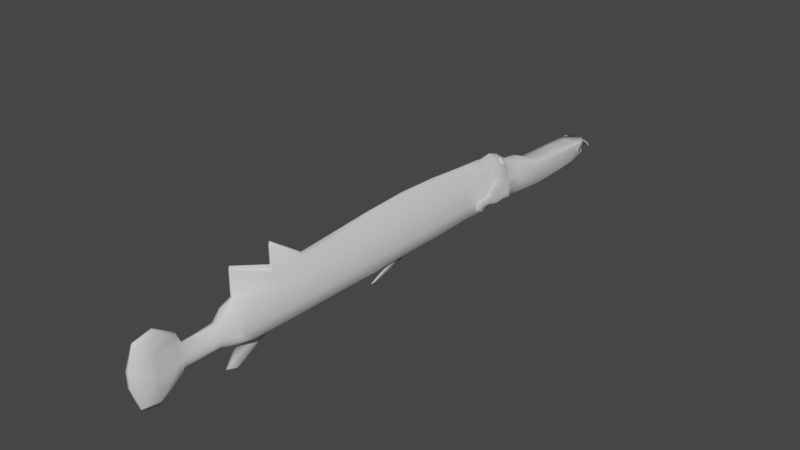 # Source: AtlanticTrumpetFish.blend  (saved by Blender 2.90.8; exported with 4.5.12 LTS)
import bpy
from mathutils import Matrix  # noqa: F401  (used for matrix-valued properties, if any)

bpy.ops.wm.read_factory_settings(use_empty=True)
scene = bpy.context.scene
scene.name = 'Scene'

# ---- collections
col_collection = bpy.data.collections.new('Collection'); scene.collection.children.link(col_collection)

# ---- materials (node trees are filled in below, after node groups)
mat_trumpetbody = bpy.data.materials.new('TrumpetBody')
mat_trumpetbody.alpha_threshold = 0.0
mat_trumpetbody.use_transparent_shadow = False
mat_trumpetbody.line_color = (0.0, 0.0, 0.0, 1.0)
mat_trumpeteye = bpy.data.materials.new('TrumpetEye')
mat_trumpeteye.use_transparent_shadow = False
mat_trumpettail = bpy.data.materials.new('TrumpetTail')
mat_trumpettail.use_transparent_shadow = False

# ---- material node trees
mat_trumpetbody.use_nodes = True; mat_trumpetbody.node_tree.nodes.clear()
_N = mat_trumpetbody.node_tree.nodes; _L = mat_trumpetbody.node_tree.links
n0 = _N.new('ShaderNodeOutputMaterial'); n0.name = 'Material Output'; n0.location = (300, 300)
n1 = _N.new('ShaderNodeBsdfPrincipled'); n1.name = 'Principled BSDF'; n1.location = (10, 300)
n1.distribution = 'GGX'
n1.subsurface_method = 'BURLEY'
n1.inputs[2].default_value = 0.4
n1.inputs[3].default_value = 1.45
n1.inputs[27].default_value = (0.0, 0.0, 0.0, 1.0)
n1.inputs[28].default_value = 1.0
_L.new(n1.outputs[0], n0.inputs[0])
n0.is_active_output = True
mat_trumpeteye.use_nodes = True; mat_trumpeteye.node_tree.nodes.clear()
_N = mat_trumpeteye.node_tree.nodes; _L = mat_trumpeteye.node_tree.links
n0 = _N.new('ShaderNodeBsdfPrincipled'); n0.name = 'Principled BSDF'; n0.location = (10, 300)
n0.distribution = 'GGX'
n0.subsurface_method = 'BURLEY'
n0.inputs[3].default_value = 1.45
n0.inputs[27].default_value = (0.0, 0.0, 0.0, 1.0)
n0.inputs[28].default_value = 1.0
n1 = _N.new('ShaderNodeOutputMaterial'); n1.name = 'Material Output'; n1.location = (300, 300)
_L.new(n0.outputs[0], n1.inputs[0])
n1.is_active_output = True
mat_trumpettail.use_nodes = True; mat_trumpettail.node_tree.nodes.clear()
_N = mat_trumpettail.node_tree.nodes; _L = mat_trumpettail.node_tree.links
n0 = _N.new('ShaderNodeBsdfPrincipled'); n0.name = 'Principled BSDF'; n0.location = (10, 300)
n0.distribution = 'GGX'
n0.subsurface_method = 'BURLEY'
n0.inputs[3].default_value = 1.45
n0.inputs[27].default_value = (0.0, 0.0, 0.0, 1.0)
n0.inputs[28].default_value = 1.0
n1 = _N.new('ShaderNodeOutputMaterial'); n1.name = 'Material Output'; n1.location = (300, 300)
_L.new(n0.outputs[0], n1.inputs[0])
n1.is_active_output = True

# ---- world
world_world = bpy.data.worlds.new('World'); scene.world = world_world
world_world.use_nodes = True; world_world.node_tree.nodes.clear()
_N = world_world.node_tree.nodes; _L = world_world.node_tree.links
n0 = _N.new('ShaderNodeOutputWorld'); n0.name = 'World Output'; n0.location = (300, 300)
n1 = _N.new('ShaderNodeBackground'); n1.name = 'Background'; n1.location = (10, 300)
n1.inputs[0].default_value = (0.05088, 0.05088, 0.05088, 1.0)
_L.new(n1.outputs[0], n0.inputs[0])
n0.is_active_output = True
world_world.color = (0.05088, 0.05088, 0.05088)
world_world.use_sun_shadow = False
world_world.sun_shadow_jitter_overblur = 0.0

# ---- meshes
me_cylinder = bpy.data.meshes.new('Cylinder')
me_cylinder.from_pydata([(0.966, -0.293, 0.7001), (3.425, -0.293, 0.7001), (0.966, -5.329, 0.7001), (3.425, -5.329, 0.7001), (3.371, 1.996, 0.7001), (0.9006, -2.811, 0.7001), (1.107, 1.996, 0.7001), (3.381, -2.811, 0.7001), (3.458, 3.718, 0.7001), (1.194, 3.718, 0.7001), (3.24, 3.936, 0.7001), (1.238, 3.936, 0.7001), (3.48, 4.764, 0.7001), (1.173, 4.764, 0.7001), (2.673, -2.811, 0.7001), (2.673, -0.293, 0.7001), (2.673, -5.329, 0.7001), (2.673, 1.996, 0.7001), (2.673, 3.936, 0.7001), (3.523, 6.268, 0.7001), (1.718, 6.268, 0.4894), (2.673, 6.268, 0.7001), (1.358, 5.516, 0.7001), (3.414, 5.516, 0.7001), (3.698, 9.262, 0.7001), (2.306, 9.262, 0.7001), (2.673, 9.262, 0.7001), (2.673, 7.388, 0.7001), (1.858, 7.388, 0.5179), (3.523, 7.388, 0.7001), (2.622, 14.31, 0.7001), (2.673, 14.31, 0.7001), (2.673, 12.04, 0.7001), (2.464, 12.04, 0.7001), (3.626, 12.04, 0.7001), (2.673, 13.17, 0.7001), (3.572, 13.17, 0.7001), (2.543, 13.17, 0.7001), (1.17, -9.997, 0.7001), (3.335, -9.997, 0.7001), (2.673, -9.997, 0.7001), (1.206, -11.92, 0.7001), (3.319, -11.92, 0.7001), (2.673, -11.92, 0.7001), (1.372, -14.32, 0.7001), (3.246, -14.32, 0.7001), (2.673, -14.32, 0.7001), (2.101, -15.34, 0.7001), (2.925, -15.34, 0.7001), (2.673, -15.34, 0.7001), (1.682, -14.83, 0.7001), (2.673, -14.83, 0.7001), (3.127, -14.83, 0.7001), (0.5028, -0.3236, 0.1025), (3.683, -0.3236, 0.2745), (0.5028, -5.593, 0.1025), (3.683, -5.593, 0.2745), (3.613, 2.071, 0.2745), (0.4182, -2.958, 0.1025), (0.6855, 2.071, 0.1025), (3.626, -2.958, 0.2745), (3.725, 3.873, 0.2745), (0.7982, 3.873, 0.2745), (3.444, 4.101, 0.2745), (0.8546, 4.101, 0.2745), (3.754, 4.967, 0.2745), (0.77, 4.967, 0.2745), (3.81, 6.541, 0.2745), (1.475, 6.541, 0.1702), (1.01, 5.754, 0.2745), (3.669, 5.754, 0.2745), (4.035, 9.262, 0.2745), (2.236, 9.262, 0.2745), (1.656, 7.713, 0.2745), (3.81, 7.713, 0.2745), (3.264, 14.96, 0.2745), (2.644, 14.96, 0.2745), (2.711, 14.96, 0.2745), (2.385, 12.04, 0.2745), (3.943, 12.04, 0.4778), (3.873, 13.17, 0.4778), (2.542, 13.17, 0.2745), (0.7663, -10.48, 0.07885), (3.567, -10.48, 0.2745), (1.028, -15.0, 0.07485), (3.452, -15.0, 0.2745), (1.971, -16.06, 0.2745), (3.036, -16.06, 0.2745), (2.711, -16.06, 0.2745), (1.429, -15.53, 0.2745), (3.298, -15.53, 0.2745), (0.2314, -0.3236, 0.0), (3.849, -0.3236, 0.0), (0.2314, -5.593, 0.0), (3.849, -5.593, 0.0), (3.769, 2.071, 0.0), (0.1352, -2.958, 0.0), (0.4392, 2.071, 0.0), (3.785, -2.958, 0.0), (3.897, 3.873, 0.0), (0.5675, 3.873, 0.0), (3.577, 4.101, 0.0), (0.6316, 4.101, 0.0), (3.93, 4.967, 0.0), (0.5354, 4.967, 0.0), (3.994, 6.541, 0.0), (1.337, 6.541, 0.0), (0.808, 5.754, 0.0), (3.833, 5.754, 0.0), (4.25, 9.262, 0.0), (2.203, 9.262, 0.0), (1.543, 7.713, 0.0), (3.994, 7.713, 0.0), (3.469, 14.96, 0.0), (2.644, 14.96, 0.0), (2.743, 14.96, 0.0), (2.38, 12.04, 0.0), (4.145, 12.04, 0.0), (4.066, 13.17, 0.0), (2.551, 13.17, 0.0), (0.5312, -10.48, 0.0), (3.717, -10.48, 0.0), (1.289, -12.49, 0.7001), (1.028, -15.0, 0.0), (3.586, -15.0, 0.0), (1.902, -16.06, 0.0), (3.114, -16.06, 0.0), (2.799, -18.36, 0.1246), (1.285, -15.53, 0.0), (3.411, -15.53, 0.0), (2.673, 13.85, 0.7001), (3.418, 13.85, 0.7001), (2.582, 13.85, 0.7001), (3.674, 13.85, 0.4778), (2.593, 13.85, 0.2745), (3.839, 13.85, 0.0), (2.609, 13.85, 0.0), (3.264, 14.96, 0.0), (2.979, 13.85, 0.7001), (2.923, 14.96, 0.2745), (2.955, 14.96, 0.0), (3.011, 14.31, 0.0), (2.923, 14.63, 0.492), (2.931, 14.63, 0.0), (3.29, 14.58, 0.5203), (3.29, 14.58, 0.0), (3.36, 4.35, 0.7001), (1.205, 4.35, 0.7001), (2.394, 3.936, 0.7001), (1.923, 4.764, 0.7001), (3.098, 6.268, 0.7001), (2.438, 6.268, 0.5948), (1.265, 5.14, 0.7001), (3.469, 5.892, 0.7001), (1.538, 5.892, 0.5948), (3.447, 5.14, 0.7001), (2.016, 5.516, 0.7001), (1.969, 5.14, 0.7001), (2.28, 5.892, 0.6475), (2.174, 4.35, 0.7001), (2.926, 4.139, 0.8462), (3.1, 4.139, 0.8462), (3.017, 4.849, 0.8462), (3.324, 4.849, 0.8462), (3.233, 4.534, 0.8462), (2.497, 4.218, 0.8462), (2.751, 4.139, 0.8462), (2.138, 4.849, 0.8462), (2.71, 4.849, 0.8462), (2.71, 4.534, 0.8462), (3.034, 5.995, 0.8462), (3.358, 5.995, 0.8462), (2.531, 5.995, 0.7659), (2.71, 5.995, 0.8462), (2.71, 5.709, 0.8462), (3.316, 5.709, 0.8462), (2.71, 5.136, 0.8462), (2.71, 5.422, 0.8462), (3.299, 5.136, 0.8462), (3.275, 5.422, 0.8462), (2.992, 5.422, 0.8462), (2.209, 5.422, 0.8462), (2.174, 5.136, 0.8462), (3.005, 5.136, 0.8462), (3.013, 5.709, 0.8462), (2.41, 5.709, 0.806), (2.33, 4.534, 0.8462), (2.971, 4.534, 0.8462), (2.685, 4.016, 0.7732), (3.081, 6.191, 0.7732), (3.406, 5.139, 0.7732), (3.437, 4.788, 0.7732), (2.425, 4.016, 0.7732), (2.22, 4.402, 0.7732), (3.477, 6.191, 0.7732), (1.985, 4.788, 0.7732), (2.028, 5.139, 0.7732), (3.414, 2.922, 0.7001), (3.426, 5.84, 0.7732), (3.376, 5.49, 0.7732), (3.325, 4.402, 0.7732), (3.213, 4.016, 0.7732), (2.465, 6.191, 0.6803), (2.685, 6.191, 0.7732), (2.071, 5.49, 0.7732), (2.318, 5.84, 0.7267), (3.469, 14.4, 0.4778), (3.726, 14.4, 0.0), (2.979, 14.31, 0.7001), (3.1, 14.14, 0.7001), (3.168, 14.15, 0.7001), (3.22, 14.2, 0.7001), (3.072, 14.18, 0.0), (3.04, 14.18, 0.7001), (3.133, 14.14, 0.0), (3.2, 14.15, 0.0), (3.253, 14.2, 0.0), (3.264, 14.31, 0.0), (3.264, 14.31, 0.7001), (2.639, 14.31, 0.7001), (2.656, 14.31, 0.7001), (2.666, 14.96, 0.2745), (2.689, 14.96, 0.2745), (2.629, 14.53, 0.5583), (2.637, 14.74, 0.4164), (2.698, 14.74, 0.4164), (2.686, 14.53, 0.5583), (2.681, 14.66, 0.4733), (2.644, 14.61, 0.5014), (2.679, 14.61, 0.5014), (2.646, 14.66, 0.4733), (2.632, 14.6, 0.511), (2.634, 14.67, 0.4637), (2.694, 14.67, 0.4637), (2.69, 14.6, 0.511), (2.671, 14.6, 0.511), (2.674, 14.67, 0.4637), (2.651, 14.6, 0.511), (2.654, 14.67, 0.4637), (2.656, 14.61, 0.5014), (2.658, 14.66, 0.4733), (2.667, 14.61, 0.5014), (2.669, 14.66, 0.4733), (2.733, 14.66, 0.8086), (2.745, 14.66, 0.8086), (2.719, 14.61, 0.8367), (2.731, 14.61, 0.8367), (2.757, 14.66, 0.8086), (2.743, 14.61, 0.8367), (2.754, 14.61, 0.8367), (2.721, 14.66, 0.8086), (2.658, 14.66, 0.6409), (2.646, 14.66, 0.6409), (2.656, 14.61, 0.6691), (2.667, 14.61, 0.6691), (2.644, 14.61, 0.6691), (2.679, 14.61, 0.6691), (2.681, 14.66, 0.6409), (2.669, 14.66, 0.6409), (2.871, 14.66, 0.9886), (2.882, 14.66, 0.9886), (2.857, 14.61, 1.017), (2.869, 14.61, 1.017), (2.894, 14.66, 0.9886), (2.88, 14.61, 1.017), (2.892, 14.61, 1.017), (2.859, 14.66, 0.9886), (2.673, 3.718, 0.7001), (2.685, 3.798, 0.7732), (2.751, 3.963, 0.8462), (2.926, 3.963, 0.8462), (3.213, 3.798, 0.7732), (3.1, 3.963, 0.8462), (1.151, 2.922, 0.7001), (2.673, 2.922, 0.7001), (3.669, 2.922, 0.2745), (0.7418, 2.922, 0.1025), (3.833, 2.922, 0.0), (0.5033, 2.922, 0.0), (2.957, 2.922, 0.7001), (3.24, 2.922, 0.7001), (2.685, 3.003, 0.7732), (2.751, 3.321, 0.8462), (2.949, 3.003, 0.7732), (2.926, 3.321, 0.8462), (3.213, 3.003, 0.7732), (3.1, 3.321, 0.8462), (2.751, 3.461, 0.8462), (2.926, 3.461, 0.8462), (2.673, 3.461, 0.7001), (3.213, 3.461, 0.7732), (3.1, 3.461, 0.8462), (2.685, 3.461, 0.7732), (3.458, 3.461, 0.7001), (2.799, -18.1, 0.1246), (3.15, -18.1, 0.1246), (1.921, -18.1, 0.1246), (3.239, -18.1, 0.0), (1.841, -18.1, 0.0), (3.5, -18.36, 0.1246), (1.362, -18.36, 0.1246), (1.921, -18.36, 0.1246), (3.655, -18.36, 0.0), (1.223, -18.36, 0.0), (2.799, -21.01, 0.1246), (3.983, -20.6, 0.1246), (0.8759, -20.6, 0.1246), (2.799, -21.01, 0.0), (4.208, -20.6, 0.0), (0.6737, -20.6, 0.0), (1.921, -21.01, 0.1246), (1.921, -21.01, 0.0), (2.977, -19.55, 0.1246), (0.6861, -19.55, 0.1246), (4.194, -19.55, 0.1246), (0.4577, -19.55, 0.0), (4.448, -19.55, 0.0), (1.698, -19.55, 0.1246), (-0.6399, -12.49, 0.07885), (-0.4258, -15.0, 0.07485), (-0.8686, -12.49, 0.0), (-0.625, -15.0, 0.0), (2.673, -12.49, 0.7001), (3.283, -12.49, 0.7001), (0.8134, -12.49, 0.07885), (3.546, -12.49, 0.2745), (3.64, -12.49, 0.0), (0.3652, -12.49, 0.0), (3.519, -15.0, 0.09209), (3.475, -13.75, 0.2745), (3.544, -13.75, 0.09209), (4.198, -13.75, 0.0), (3.693, -12.49, 0.0), (4.901, -15.0, 0.0), (4.834, -15.0, 0.03463), (4.129, -13.75, 0.09209), (4.612, -15.68, 0.0), (3.836, -13.75, 0.09209), (4.176, -15.0, 0.06336), (3.403, -4.07, 0.7001), (3.654, -4.275, 0.2745), (3.554, -5.461, 0.4873), (3.504, -2.885, 0.4873), (3.529, -4.173, 0.4873), (3.883, -6.323, 0.7996), (3.877, -6.081, 0.7996), (3.855, -6.067, 0.8387), (3.859, -6.304, 0.8387), (1.242, 6.148, 0.1702), (1.073, 6.148, 0.0), (1.383, 6.01, 0.4499), (1.401, 5.9, 0.3616), (1.318, 6.004, 0.4587), (1.341, 5.807, 0.5768), (1.369, 5.749, 0.4663), (1.283, 5.837, 0.5627), (1.17, 5.637, 0.5426), (1.233, 5.612, 0.4342), (1.144, 5.697, 0.5313), (1.097, 5.602, 0.2925), (0.962, 5.792, 0.1854), (1.065, 5.733, 0.151), (0.975, 5.827, 0.2479), (1.077, 5.996, 0.1332), (1.158, 5.889, 0.1094), (1.067, 5.993, 0.1988), (1.266, 6.091, 0.2513), (1.305, 5.941, 0.1954), (1.222, 6.072, 0.2961), (1.318, 5.97, 0.4279), (1.287, 5.819, 0.5245), (1.158, 5.691, 0.4945), (1.031, 5.684, 0.362), (1.007, 5.802, 0.2245), (1.088, 5.959, 0.189), (1.229, 6.023, 0.2755), (1.256, 5.972, 0.4292), (1.179, 6.022, 0.2984), (1.056, 5.963, 0.222), (1.006, 5.725, 0.3716), (1.117, 5.73, 0.4867), (1.228, 5.841, 0.5126), (1.424, 5.962, 0.4066), (1.382, 5.764, 0.5355), (1.186, 5.598, 0.4867), (1.118, 5.948, 0.08844), (1.305, 6.031, 0.2031), (1.442, 5.901, 0.3618), (1.404, 5.724, 0.4824), (1.254, 5.565, 0.447), (1.104, 5.546, 0.269), (1.055, 5.71, 0.1093), (1.16, 5.888, 0.06937), (1.33, 5.953, 0.1707), (1.03, 5.626, 0.3924), (1.005, 5.692, 0.3907), (1.048, 5.618, 0.3225), (1.005, 5.761, 0.1323), (1.429, 5.891, 0.353), (1.382, 5.915, 0.53), (1.394, 5.728, 0.4655), (1.401, 5.833, 0.4282), (1.311, 5.99, 0.4483), (1.278, 5.834, 0.5464), (1.317, 5.926, 0.5243), (1.348, 6.013, 0.4591), (1.309, 5.825, 0.5749), (1.264, 5.708, 0.5789), (1.249, 5.579, 0.4304), (1.308, 5.671, 0.4672), (1.147, 5.702, 0.5159), (1.221, 5.755, 0.5638), (1.154, 5.67, 0.5424), (1.104, 5.563, 0.2745), (1.158, 5.588, 0.3707), (1.016, 5.696, 0.3813), (1.067, 5.676, 0.4695), (1.067, 5.71, 0.1247), (1.065, 5.655, 0.2146), (0.9613, 5.812, 0.218), (1.003, 5.898, 0.1375), (1.167, 5.878, 0.08167), (1.099, 5.818, 0.1151), (1.075, 5.979, 0.204), (1.007, 5.912, 0.2035), (1.068, 5.999, 0.1692), (1.171, 6.063, 0.1749), (1.325, 5.934, 0.1742), (1.231, 5.928, 0.1376), (1.22, 6.051, 0.2944), (1.144, 6.049, 0.2332), (1.24, 6.089, 0.2781), (1.34, 6.071, 0.35), (1.365, 5.934, 0.2769), (1.283, 6.055, 0.377), (1.362, 5.931, 0.3913), (1.33, 5.783, 0.4909), (1.2, 5.652, 0.4604), (1.07, 5.645, 0.3254), (1.04, 5.768, 0.1879), (1.128, 5.92, 0.1487), (1.27, 5.977, 0.2335), (1.285, 6.011, 0.3509), (1.158, 6.005, 0.2192), (1.033, 5.886, 0.1928), (1.002, 5.734, 0.2876), (1.088, 5.671, 0.4354), (1.229, 5.745, 0.525), (1.317, 5.9, 0.4888), (1.228, 6.01, 0.3632), (1.117, 6.005, 0.2487), (1.006, 5.899, 0.2233), (0.9786, 5.766, 0.3058), (1.056, 5.712, 0.4357), (1.179, 5.777, 0.5137), (1.256, 5.912, 0.4822), (1.198, 6.026, 0.2908), (1.067, 5.964, 0.2098), (1.251, 5.834, 0.5206), (1.281, 5.974, 0.4312), (1.014, 5.709, 0.3699), (1.132, 5.715, 0.4928), (0.9885, 5.822, 0.2468), (1.408, 5.992, 0.431), (1.364, 5.786, 0.5613), (1.167, 5.612, 0.5152), (0.9797, 5.774, 0.1572), (1.095, 5.977, 0.1069), (1.287, 6.069, 0.2259), (1.381, 6.015, 0.3036), (1.211, 6.007, 0.1281), (1.044, 5.857, 0.09157), (1.301, 5.666, 0.5352), (1.424, 5.871, 0.4884), (1.437, 5.929, 0.3819), (1.398, 5.74, 0.5084), (1.258, 5.588, 0.4906), (1.032, 5.759, 0.0962), (1.141, 5.916, 0.07371), (1.321, 5.988, 0.1829), (1.4, 5.943, 0.2646), (1.245, 5.935, 0.1032), (1.092, 5.806, 0.07347), (1.066, 5.609, 0.1828), (1.171, 5.533, 0.3597), (1.335, 5.633, 0.4843), (1.441, 5.822, 0.4384), (1.005, 5.665, 0.3914), (1.101, 5.611, 0.4831), (0.9698, 5.699, 0.2741), (0.9721, 5.746, 0.3097), (1.007, 5.678, 0.2235), (1.045, 5.612, 0.3593), (1.099, 5.596, 0.4455), (1.095, 5.594, 0.404), (0.9889, 5.683, 0.2452), (0.9631, 5.726, 0.2957), (1.073, 5.647, 0.478), (1.437, 5.843, 0.4618), (1.329, 5.647, 0.5134), (1.07, 5.833, 0.07404), (1.231, 5.968, 0.1111), (1.395, 5.976, 0.2809), (1.407, 5.896, 0.5135), (1.281, 5.685, 0.5613), (1.02, 5.88, 0.111), (1.191, 6.043, 0.1485), (1.364, 6.051, 0.3276), (0.9861, 5.755, 0.3014), (1.198, 5.765, 0.5214), (1.25, 6.014, 0.3604), (1.016, 5.897, 0.2133), (1.067, 5.696, 0.4381), (1.28, 5.909, 0.4877), (1.132, 6.008, 0.238), (1.362, 5.864, 0.4544), (1.272, 5.708, 0.4916), (1.128, 5.631, 0.4002), (1.04, 5.695, 0.25), (1.072, 5.85, 0.1536), (1.199, 5.961, 0.1773), (1.328, 5.968, 0.3112), (1.309, 6.07, 0.3681), (1.277, 6.036, 0.3708), (1.39, 5.927, 0.2619), (1.154, 6.062, 0.2079), (1.147, 6.03, 0.2359), (1.246, 5.92, 0.1121), (0.9996, 5.909, 0.1734), (1.018, 5.904, 0.2082), (1.104, 5.802, 0.08735), (0.9858, 5.747, 0.3059), (1.069, 5.622, 0.1919), (1.074, 5.682, 0.4561), (1.169, 5.55, 0.3591), (1.239, 5.735, 0.5767), (1.219, 5.758, 0.5471), (1.329, 5.643, 0.4664), (1.347, 5.925, 0.5321), (1.31, 5.917, 0.5101), (1.429, 5.818, 0.4246)], [(326, 332)], [(274, 197, 8, 267), (15, 1, 4, 17), (15, 0, 5, 14), (14, 5, 2, 16), (189, 170, 171, 194), (191, 163, 164, 200), (7, 14, 16, 3, 339), (1, 15, 14, 7), (9, 267, 18, 148, 11), (0, 15, 17, 6), (273, 274, 267, 9), (199, 179, 178, 190), (188, 166, 165, 192), (201, 271, 8, 10), (203, 173, 170, 189), (28, 27, 26, 25), (27, 29, 24, 26), (21, 150, 19, 29, 27), (20, 151, 21, 27, 28), (132, 130, 31, 220, 219, 30), (31, 130, 138, 208), (26, 24, 34, 32), (25, 26, 32, 33), (32, 34, 36, 35), (33, 32, 35, 37), (16, 2, 38, 40), (3, 16, 40, 39), (40, 38, 41, 43), (39, 40, 43, 42), (322, 122, 44, 46), (323, 322, 46, 45), (51, 50, 47, 49), (52, 51, 49, 48), (45, 46, 51, 52), (46, 44, 50, 51), (122, 324, 84, 44), (273, 276, 59, 6), (12, 65, 70, 23, 155), (323, 325, 42), (8, 61, 63, 10), (0, 53, 58, 5), (33, 78, 72, 25), (49, 88, 87, 48), (11, 64, 62, 9), (2, 55, 82, 38), (131, 133, 206, 75, 144, 218), (47, 86, 88, 49), (1, 54, 57, 4), (50, 89, 86, 47), (10, 63, 65, 12, 146), (39, 83, 56, 341, 3), (37, 81, 78, 33), (13, 66, 64, 11, 147), (28, 73, 68, 20), (197, 275, 61, 8), (24, 71, 79, 34), (52, 90, 85, 45), (29, 74, 71, 24), (44, 84, 89, 50), (38, 82, 324, 41), (5, 58, 55, 2), (25, 72, 73, 28), (340, 344, 347, 343), (22, 69, 66, 13, 152), (48, 87, 90, 52), (19, 67, 74, 29), (42, 325, 83, 39), (23, 70, 67, 19, 153), (34, 79, 80, 36), (6, 59, 53, 0), (132, 134, 81, 37), (7, 342, 60, 54, 1), (20, 68, 348, 154), (77, 139, 140, 115), (66, 104, 102, 64), (84, 123, 128, 89), (71, 109, 117, 79), (69, 107, 104, 66), (87, 126, 129, 90), (79, 117, 118, 80), (70, 108, 105, 67), (53, 91, 96, 58), (134, 136, 119, 81), (348, 349, 107, 69), (54, 92, 95, 57), (55, 93, 120, 82), (65, 103, 108, 70), (275, 277, 99, 61), (83, 121, 94, 56), (73, 111, 106, 68), (58, 96, 93, 55), (324, 319, 84), (74, 112, 109, 71), (56, 94, 98, 60, 340), (325, 332, 121, 83), (72, 110, 111, 73), (59, 97, 91, 53), (84, 319, 321, 123), (67, 105, 112, 74), (60, 98, 92, 54), (75, 113, 137), (276, 278, 97, 59), (87, 295, 297, 126), (77, 115, 114, 76, 221, 222), (61, 99, 101, 63), (88, 294, 295, 87), (78, 116, 110, 72), (64, 102, 100, 62), (89, 128, 125, 86), (206, 207, 113, 75), (63, 101, 103, 65), (90, 129, 124, 328, 85), (81, 119, 116, 78), (80, 118, 135, 133), (76, 114, 136, 134), (30, 223, 231, 232, 224, 76, 134, 132), (36, 80, 133, 131), (138, 130, 35, 36, 131), (37, 35, 130, 132), (31, 208, 142, 139, 77, 225, 233, 234, 226), (75, 137, 145, 144), (208, 141, 143, 142), (143, 140, 139, 142), (145, 217, 218, 144), (190, 178, 163, 191), (13, 149, 157, 152), (152, 157, 156, 22), (193, 186, 167, 195), (192, 165, 186, 193), (196, 182, 181, 204), (194, 171, 175, 198), (195, 167, 182, 196), (160, 270, 272, 161), (198, 175, 179, 199), (22, 156, 158, 154), (154, 158, 151, 20), (205, 185, 172, 202), (11, 148, 159, 147), (147, 159, 149, 13), (200, 164, 161, 201), (202, 172, 173, 203), (204, 181, 185, 205), (187, 164, 163, 162), (186, 169, 168, 167), (185, 174, 173, 172), (184, 175, 171, 170), (183, 178, 179, 180), (182, 176, 177, 181), (167, 168, 176, 182), (162, 163, 178, 183), (168, 162, 183, 176), (176, 183, 180, 177), (180, 179, 175, 184), (177, 180, 184, 174), (174, 184, 170, 173), (181, 177, 174, 185), (165, 166, 169, 186), (160, 161, 164, 187), (166, 160, 187, 169), (169, 187, 162, 168), (156, 204, 205, 158), (151, 202, 203, 21), (146, 200, 201, 10), (158, 205, 202, 151), (153, 198, 199, 23), (166, 269, 270, 160), (149, 195, 196, 157), (19, 194, 198, 153), (157, 196, 204, 156), (148, 192, 193, 159), (159, 193, 195, 149), (155, 190, 191, 12), (21, 203, 189, 150), (188, 268, 269, 166), (18, 188, 192, 148), (23, 199, 190, 155), (12, 191, 200, 146), (150, 189, 194, 19), (133, 135, 207, 206), (138, 131, 218, 211, 210, 209, 213, 208), (208, 213, 212, 141), (213, 209, 214, 212), (209, 210, 215, 214), (210, 211, 216, 215), (211, 218, 217, 216), (234, 229, 241, 235), (231, 228, 230, 232), (237, 239, 228, 231), (31, 226, 234, 235, 237, 231, 223, 30, 219, 220), (224, 232, 238, 236, 233, 225, 77, 222, 221, 76), (235, 241, 239, 237), (238, 240, 242, 236), (236, 242, 227, 233), (232, 230, 240, 238), (252, 250, 243, 251), (233, 227, 229, 234), (243, 259, 260, 244), (254, 248, 246, 253), (253, 246, 245, 255), (256, 249, 248, 254), (257, 247, 249, 256), (258, 244, 247, 257), (255, 245, 250, 252), (251, 243, 244, 258), (240, 251, 258, 242), (228, 255, 252, 230), (242, 258, 257, 227), (227, 257, 256, 229), (229, 256, 254, 241), (239, 253, 255, 228), (241, 254, 253, 239), (230, 252, 251, 240), (262, 264, 265, 263, 260, 259, 266, 261), (247, 263, 265, 249), (250, 266, 259, 243), (248, 264, 262, 246), (246, 262, 261, 245), (245, 261, 266, 250), (249, 265, 264, 248), (244, 260, 263, 247), (292, 281, 282, 287), (291, 286, 285, 290), (287, 282, 284, 288), (161, 272, 271, 201), (18, 267, 268, 188), (62, 100, 278, 276), (57, 95, 277, 275), (4, 57, 275, 197), (9, 62, 276, 273), (6, 17, 274, 273), (17, 4, 197, 274), (283, 284, 282, 281), (285, 286, 284, 283), (280, 285, 283, 279), (279, 283, 281, 274), (290, 285, 280, 293), (289, 274, 281, 292), (288, 284, 286, 291), (270, 288, 291, 272), (267, 289, 292, 268), (271, 290, 293, 8), (269, 287, 288, 270), (272, 291, 290, 271), (268, 292, 287, 269), (295, 299, 302, 297), (298, 303, 300, 296), (125, 298, 296, 86), (86, 296, 294, 88), (312, 304, 305, 314), (313, 306, 310, 317), (294, 127, 299, 295), (296, 300, 301), (304, 307, 308, 305), (306, 309, 311, 310), (315, 309, 306, 313), (314, 305, 308, 316), (310, 304, 312, 317), (301, 127, 294, 296), (317, 312, 127, 301), (311, 307, 304, 310), (299, 314, 316, 302), (303, 315, 313, 300), (300, 313, 317, 301), (127, 312, 314, 299), (82, 120, 320, 318), (324, 327, 321, 319), (82, 318, 324), (318, 320, 327, 324), (336, 333, 334, 338), (45, 85, 329, 325, 323), (41, 324, 122), (42, 43, 322, 323), (43, 41, 122, 322), (338, 334, 335, 337), (85, 328, 330, 329), (329, 330, 332, 325), (335, 331, 332), (334, 333, 331, 335), (337, 335, 332), (330, 337, 332), (328, 338, 337, 330), (124, 336, 338, 328), (341, 56, 340, 343), (3, 341, 343, 339), (339, 343, 342, 7), (347, 344, 345, 346), (342, 346, 345, 60), (60, 345, 344, 340), (343, 347, 346, 342), (68, 106, 349, 348), (348, 69, 22, 154), (540, 400, 354, 401), (539, 403, 355, 404), (538, 406, 353, 399), (537, 408, 357, 409), (536, 410, 358, 411), (535, 412, 356, 407), (534, 413, 359, 414), (533, 415, 395, 416), (532, 417, 361, 418), (531, 462, 362, 490), (530, 421, 364, 422), (529, 423, 365, 424), (528, 425, 363, 420), (527, 427, 367, 428), (526, 429, 368, 430), (525, 431, 366, 426), (524, 398, 351, 433), (523, 402, 352, 434), (522, 405, 350, 432), (521, 435, 369, 442), (520, 441, 375, 443), (519, 440, 374, 444), (518, 439, 373, 445), (517, 438, 372, 446), (516, 437, 371, 447), (515, 436, 370, 448), (514, 450, 377, 456), (377, 450, 378, 451, 362, 452, 379, 453, 380, 454, 381, 455, 376, 449), (513, 455, 381, 458), (512, 453, 379, 460), (511, 451, 378, 457), (510, 449, 376, 459), (509, 454, 380, 461), (508, 452, 362, 462), (507, 463, 382, 469), (506, 468, 386, 470), (505, 467, 385, 471), (504, 465, 384, 472), (503, 464, 383, 473), (502, 474, 387, 480), (501, 479, 393, 481), (500, 478, 392, 482), (499, 476, 389, 485), (498, 475, 388, 486), (497, 416, 395, 487), (496, 490, 362, 419), (495, 466, 397, 491), (356, 488, 465), (394, 492, 493), (493, 494, 384), (493, 492, 494), (492, 396, 494), (465, 493, 384), (465, 488, 493), (488, 394, 493), (492, 495, 491, 396), (394, 489, 495, 492), (489, 360, 466, 495), (489, 496, 419, 360), (394, 487, 496, 489), (487, 395, 490, 496), (488, 497, 487, 394), (356, 412, 497, 488), (412, 358, 416, 497), (474, 498, 486, 387), (382, 473, 498, 474), (473, 383, 475, 498), (475, 499, 485, 388), (383, 472, 499, 475), (472, 384, 476, 499), (477, 500, 482, 391), (397, 471, 500, 477), (471, 385, 478, 500), (478, 501, 481, 392), (385, 470, 501, 478), (470, 386, 479, 501), (479, 502, 480, 393), (386, 469, 502, 479), (469, 382, 474, 502), (463, 503, 473, 382), (350, 399, 503, 463), (399, 353, 464, 503), (464, 504, 472, 383), (353, 407, 504, 464), (407, 356, 465, 504), (466, 505, 471, 397), (360, 420, 505, 466), (420, 363, 467, 505), (467, 506, 470, 385), (363, 426, 506, 467), (426, 366, 468, 506), (468, 507, 469, 386), (366, 432, 507, 468), (432, 350, 463, 507), (460, 379, 452, 508), (372, 460, 508, 445), (445, 508, 462, 373), (458, 381, 454, 509), (370, 458, 509, 447), (447, 509, 461, 371), (456, 377, 449, 510), (375, 456, 510, 442), (442, 510, 459, 369), (462, 362, 451, 511), (373, 462, 511, 444), (444, 511, 457, 374), (461, 380, 453, 512), (371, 461, 512, 446), (446, 512, 460, 372), (459, 376, 455, 513), (369, 459, 513, 448), (448, 513, 458, 370), (457, 378, 450, 514), (374, 457, 514, 443), (443, 514, 456, 375), (435, 515, 448, 369), (351, 401, 515, 435), (401, 354, 436, 515), (436, 516, 447, 370), (354, 409, 516, 436), (409, 357, 437, 516), (437, 517, 446, 371), (357, 414, 517, 437), (414, 359, 438, 517), (438, 518, 445, 372), (359, 418, 518, 438), (418, 361, 439, 518), (439, 519, 444, 373), (361, 422, 519, 439), (422, 364, 440, 519), (440, 520, 443, 374), (364, 428, 520, 440), (428, 367, 441, 520), (441, 521, 442, 375), (367, 433, 521, 441), (433, 351, 435, 521), (431, 522, 432, 366), (368, 434, 522, 431), (434, 352, 405, 522), (429, 523, 434, 368), (375, 442, 523, 429), (442, 369, 402, 523), (427, 524, 433, 367), (393, 480, 524, 427), (480, 387, 398, 524), (425, 525, 426, 363), (365, 430, 525, 425), (430, 368, 431, 525), (423, 526, 430, 365), (374, 443, 526, 423), (443, 375, 429, 526), (421, 527, 428, 364), (392, 481, 527, 421), (481, 393, 427, 527), (419, 528, 420, 360), (362, 424, 528, 419), (424, 365, 425, 528), (462, 529, 424, 362), (373, 444, 529, 462), (444, 374, 423, 529), (417, 530, 422, 361), (391, 482, 530, 417), (482, 392, 421, 530), (415, 531, 490, 395), (372, 445, 531, 415), (445, 373, 462, 531), (413, 532, 418, 359), (390, 483, 532, 413), (483, 391, 417, 532), (410, 533, 416, 358), (371, 446, 533, 410), (446, 372, 415, 533), (408, 534, 414, 357), (389, 484, 534, 408), (484, 390, 413, 534), (406, 535, 407, 353), (355, 411, 535, 406), (411, 358, 412, 535), (403, 536, 411, 355), (370, 447, 536, 403), (447, 371, 410, 536), (400, 537, 409, 354), (388, 485, 537, 400), (485, 389, 408, 537), (405, 538, 399, 350), (352, 404, 538, 405), (404, 355, 406, 538), (402, 539, 404, 352), (369, 448, 539, 402), (448, 370, 403, 539), (398, 540, 401, 351), (387, 486, 540, 398), (486, 388, 400, 540)])
me_cylinder.polygons.foreach_set('use_smooth', [True] * 484)
me_cylinder.polygons.foreach_set('material_index', [0, 0, 0, 0, 0, 0, 0, 0, 0, 0, 0, 0, 0, 0, 0, 0, 0, 0, 0, 0, 0, 0, 0, 0, 0, 0, 0, 0, 0, 0, 0, 0, 0, 0, 0, 0, 0, 0, 0, 0, 0, 0, 0, 0, 0, 0, 0, 0, 0, 0, 0, 0, 0, 0, 0, 0, 0, 0, 0, 0, 0, 0, 0, 0, 0, 0, 0, 0, 0, 0, 0, 0, 0, 0, 0, 0, 0, 0, 0, 0, 0, 0, 0, 0, 0, 0, 0, 0, 0, 0, 0, 0, 0, 0, 0, 0, 0, 0, 0, 0, 0, 0, 0, 0, 0, 0, 0, 0, 0, 0, 0, 0, 0, 0, 0, 0, 0, 0, 0, 0, 0, 0, 0, 0, 0, 0, 0, 0, 0, 0, 0, 0, 0, 0, 0, 0, 0, 0, 0, 0, 0, 0, 0, 0, 0, 0, 0, 0, 0, 0, 0, 0, 0, 0, 0, 0, 0, 0, 0, 0, 0, 0, 0, 0, 0, 0, 0, 0, 0, 0, 0, 0, 0, 0, 0, 0, 0, 0, 0, 0, 0, 0, 0, 0, 0, 0, 0, 0, 0, 0, 0, 0, 0, 0, 0, 0, 0, 0, 0, 0, 0, 0, 0, 0, 0, 0, 0, 0, 0, 0, 0, 0, 0, 0, 0, 0, 0, 0, 0, 0, 0, 0, 0, 0, 0, 0, 0, 0, 0, 0, 0, 0, 0, 0, 0, 0, 0, 0, 0, 0, 0, 0, 0, 0, 2, 2, 0, 0, 2, 2, 2, 2, 2, 2, 2, 2, 2, 2, 2, 2, 2, 2, 2, 2, 0, 0, 0, 0, 0, 0, 0, 0, 0, 0, 0, 0, 0, 0, 0, 0, 0, 0, 0, 0, 0, 0, 0, 0, 0, 0, 0, 1, 1, 1, 1, 1, 1, 1, 1, 1, 1, 1, 1, 1, 1, 1, 1, 1, 1, 1, 1, 1, 1, 1, 1, 1, 1, 1, 1, 1, 1, 1, 1, 1, 1, 1, 1, 1, 1, 1, 1, 1, 1, 1, 1, 1, 1, 1, 1, 1, 1, 1, 1, 1, 1, 1, 1, 1, 1, 1, 1, 1, 1, 1, 1, 1, 1, 1, 1, 1, 1, 1, 1, 1, 1, 1, 1, 1, 1, 1, 1, 1, 1, 1, 1, 1, 1, 1, 1, 1, 1, 1, 1, 1, 1, 1, 1, 1, 1, 1, 1, 1, 1, 1, 1, 1, 1, 1, 1, 1, 1, 1, 1, 1, 1, 1, 1, 1, 1, 1, 1, 1, 1, 1, 1, 1, 1, 1, 1, 1, 1, 1, 1, 1, 1, 1, 1, 1, 1, 1, 1, 1, 1, 1, 1, 1, 1, 1, 1, 1, 1, 1, 1, 1, 1, 1, 1, 1, 1, 1, 1, 1, 1, 1, 1, 1, 1, 1, 1, 1, 1, 1, 1, 1, 1, 1, 1, 1, 1, 1, 1, 1, 1, 1, 1, 1, 1, 1, 1, 1, 1, 1, 1, 1])
_uv = me_cylinder.uv_layers.new(name='UVMap')
_uv.uv.foreach_set('vector', [0.3897, 0.8182, 0.3896, 0.7927, 0.4186, 0.7915, 0.4183, 0.8159, 0.2737, 0.8193, 0.2734, 0.7925, 0.3563, 0.794, 0.3562, 0.8189, 0.2737, 0.8193, 0.2738, 0.8802, 0.1846, 0.8821, 0.1846, 0.8197, 0.1846, 0.8197, 0.1846, 0.8821, 0.09627, 0.8792, 0.09777, 0.8184, 0.5275, 0.7926, 0.5177, 0.7954, 0.5167, 0.7803, 0.5259, 0.7734, 0.4631, 0.7824, 0.4662, 0.7872, 0.4541, 0.7918, 0.4485, 0.7882, 0.1837, 0.7953, 0.1846, 0.8197, 0.09777, 0.8184, 0.09922, 0.792, 0.1423, 0.7935, 0.2734, 0.7925, 0.2737, 0.8193, 0.1846, 0.8197, 0.1837, 0.7953, 0.4198, 0.8735, 0.4183, 0.8159, 0.4269, 0.8122, 0.4285, 0.8256, 0.4284, 0.8725, 0.2738, 0.8802, 0.2737, 0.8193, 0.3562, 0.8189, 0.3561, 0.8756, 0.3899, 0.8744, 0.3897, 0.8182, 0.4183, 0.8159, 0.4198, 0.8735, 0.4931, 0.78, 0.4907, 0.7861, 0.4779, 0.7866, 0.4774, 0.7812, 0.4322, 0.8117, 0.4386, 0.8095, 0.4416, 0.82, 0.4328, 0.8233, 0.422, 0.6862, 0.4142, 0.6859, 0.4104, 0.677, 0.4193, 0.6834, 0.5281, 0.812, 0.5182, 0.8105, 0.5177, 0.7954, 0.5275, 0.7926, 0.5942, 0.8589, 0.5946, 0.8119, 0.7043, 0.8102, 0.7046, 0.8326, 0.5946, 0.8119, 0.5923, 0.7638, 0.7019, 0.7486, 0.7043, 0.8102, 0.5334, 0.8132, 0.5324, 0.7913, 0.5303, 0.7693, 0.5923, 0.7638, 0.5946, 0.8119, 0.5323, 0.8644, 0.5338, 0.8263, 0.5334, 0.8132, 0.5946, 0.8119, 0.5942, 0.8589, 0.9883, 0.8009, 0.9879, 0.7954, 1.016, 0.7951, 1.016, 0.7955, 1.016, 0.796, 1.016, 0.7964, 1.016, 0.7951, 0.9879, 0.7954, 0.9872, 0.7762, 1.018, 0.7759, 0.7043, 0.8102, 0.7019, 0.7486, 0.8721, 0.7438, 0.8753, 0.8026, 0.7046, 0.8326, 0.7043, 0.8102, 0.8753, 0.8026, 0.876, 0.8156, 0.8753, 0.8026, 0.8721, 0.7438, 0.9422, 0.7427, 0.9462, 0.7985, 0.876, 0.8156, 0.8753, 0.8026, 0.9462, 0.7985, 0.9468, 0.8068, 0.09777, 0.8184, 0.09627, 0.8792, -0.07311, 0.8686, -0.07204, 0.8134, 0.09922, 0.792, 0.09777, 0.8184, -0.07204, 0.8134, -0.07137, 0.7889, -0.07204, 0.8134, -0.07311, 0.8686, -0.1439, 0.8664, -0.1437, 0.8123, -0.07137, 0.7889, -0.07204, 0.8134, -0.1437, 0.8123, -0.1436, 0.7883, 0.1054, 0.2068, 0.1051, 0.16, 0.1631, 0.1637, 0.1647, 0.204, 0.1066, 0.2271, 0.1054, 0.2068, 0.1647, 0.204, 0.1654, 0.222, 0.1807, 0.2034, 0.1795, 0.1723, 0.1964, 0.1847, 0.1969, 0.2031, 0.1811, 0.2177, 0.1807, 0.2034, 0.1969, 0.2031, 0.1967, 0.2111, 0.1654, 0.222, 0.1647, 0.204, 0.1807, 0.2034, 0.1811, 0.2177, 0.1647, 0.204, 0.1631, 0.1637, 0.1795, 0.1723, 0.1807, 0.2034, 0.1051, 0.16, 0.1064, 0.134, 0.1873, 0.1434, 0.1631, 0.1637, 0.3899, 0.8744, 0.3895, 0.9009, 0.3589, 0.902, 0.3561, 0.8756, 0.4617, 0.7796, 0.4648, 0.7576, 0.5005, 0.751, 0.4939, 0.7759, 0.477, 0.7776, -0.1651, 0.7894, -0.1657, 0.7702, -0.1436, 0.7883, 0.4186, 0.7915, 0.4203, 0.7716, 0.4323, 0.7736, 0.4307, 0.7922, 0.2738, 0.8802, 0.2729, 0.9071, 0.1792, 0.9092, 0.1846, 0.8821, 0.876, 0.8156, 0.8786, 0.8424, 0.7076, 0.8586, 0.7046, 0.8326, 0.1969, 0.2031, 0.2266, 0.2053, 0.2259, 0.2182, 0.1967, 0.2111, 0.4284, 0.8725, 0.4336, 0.8955, 0.4247, 0.8961, 0.4198, 0.8735, 0.09627, 0.8792, 0.08608, 0.9059, -0.09147, 0.8953, -0.07311, 0.8686, 0.9849, 0.7484, 0.9838, 0.7269, 1.021, 0.7346, 1.061, 0.7315, 1.034, 0.7439, 1.016, 0.7544, 0.1964, 0.1847, 0.2262, 0.1763, 0.2266, 0.2053, 0.1969, 0.2031, 0.2734, 0.7925, 0.272, 0.7747, 0.359, 0.7766, 0.3563, 0.794, 0.1795, 0.1723, 0.2038, 0.1598, 0.2262, 0.1763, 0.1964, 0.1847, 0.4307, 0.7922, 0.4323, 0.7736, 0.4648, 0.7576, 0.4617, 0.7796, 0.446, 0.7859, -0.07137, 0.7889, -0.08878, 0.7702, 0.09188, 0.7752, 0.09558, 0.7838, 0.09922, 0.792, 0.9468, 0.8068, 0.9504, 0.8333, 0.8786, 0.8424, 0.876, 0.8156, 0.4614, 0.8767, 0.4679, 0.901, 0.4336, 0.8955, 0.4284, 0.8725, 0.4449, 0.8744, 0.5942, 0.8589, 0.6125, 0.8769, 0.5466, 0.886, 0.5323, 0.8644, 0.3896, 0.7927, 0.3887, 0.7757, 0.4203, 0.7716, 0.4186, 0.7915, 0.7019, 0.7486, 0.6997, 0.716, 0.8708, 0.72, 0.8721, 0.7438, 0.1811, 0.2177, 0.2059, 0.2278, 0.1887, 0.2337, 0.1654, 0.222, 0.5923, 0.7638, 0.608, 0.7322, 0.6997, 0.716, 0.7019, 0.7486, 0.1631, 0.1637, 0.1873, 0.1434, 0.2038, 0.1598, 0.1795, 0.1723, -0.07311, 0.8686, -0.09147, 0.8953, -0.1656, 0.8927, -0.1439, 0.8664, 0.1846, 0.8821, 0.1792, 0.9092, 0.08608, 0.9059, 0.09627, 0.8792, 0.7046, 0.8326, 0.7076, 0.8586, 0.6125, 0.8769, 0.5942, 0.8589, 0.1369, 0.7796, 0.08055, 0.7791, 0.0811, 0.7793, 0.1397, 0.7843, 0.4926, 0.8726, 0.5026, 0.8964, 0.4679, 0.901, 0.4614, 0.8767, 0.4769, 0.8745, 0.1967, 0.2111, 0.2259, 0.2182, 0.2059, 0.2278, 0.1811, 0.2177, 0.5303, 0.7693, 0.5415, 0.7402, 0.608, 0.7322, 0.5923, 0.7638, -0.1436, 0.7883, -0.1657, 0.7702, -0.08878, 0.7702, -0.07137, 0.7889, 0.4939, 0.7759, 0.5005, 0.751, 0.5415, 0.7402, 0.5303, 0.7693, 0.5111, 0.7723, 0.8721, 0.7438, 0.8708, 0.72, 0.9408, 0.7199, 0.9422, 0.7427, 0.3561, 0.8756, 0.3589, 0.902, 0.2729, 0.9071, 0.2738, 0.8802, 0.9883, 0.8009, 0.9927, 0.8269, 0.9504, 0.8333, 0.9468, 0.8068, 0.1837, 0.7953, 0.18, 0.7872, 0.1775, 0.781, 0.272, 0.7747, 0.2734, 0.7925, 0.5323, 0.8644, 0.5466, 0.886, 0.5243, 0.8932, 0.5112, 0.8687, 1.058, 0.8089, 1.067, 0.7983, 1.083, 0.8115, 1.071, 0.8218, 0.4679, 0.901, 0.4666, 0.9159, 0.4323, 0.9091, 0.4336, 0.8955, 0.1873, 0.1434, 0.1884, 0.1411, 0.2064, 0.1497, 0.2038, 0.1598, 0.6997, 0.716, 0.6981, 0.6949, 0.8695, 0.6878, 0.8708, 0.72, 0.5026, 0.8964, 0.5022, 0.9115, 0.4666, 0.9159, 0.4679, 0.901, 0.2259, 0.2182, 0.2277, 0.2289, 0.2082, 0.2377, 0.2059, 0.2278, 0.8708, 0.72, 0.8695, 0.6878, 0.941, 0.6879, 0.9408, 0.7199, 0.5005, 0.751, 0.497, 0.7355, 0.5387, 0.7221, 0.5415, 0.7402, 0.2729, 0.9071, 0.2728, 0.9175, 0.1792, 0.9199, 0.1792, 0.9092, 0.9927, 0.8269, 0.9962, 0.8438, 0.953, 0.8507, 0.9504, 0.8333, 0.5243, 0.8932, 0.5233, 0.9049, 0.5022, 0.9115, 0.5026, 0.8964, 0.272, 0.7747, 0.2717, 0.7632, 0.359, 0.7654, 0.359, 0.7766, 0.08608, 0.9059, 0.086, 0.9163, -0.09155, 0.9043, -0.09147, 0.8953, 0.4648, 0.7576, 0.4609, 0.7442, 0.497, 0.7355, 0.5005, 0.751, 0.3887, 0.7757, 0.3882, 0.765, 0.4181, 0.7613, 0.4203, 0.7716, -0.08878, 0.7702, -0.08849, 0.7584, 0.09302, 0.7643, 0.09188, 0.7752, 0.6125, 0.8769, 0.6128, 0.8938, 0.5462, 0.8977, 0.5466, 0.886, 0.1792, 0.9092, 0.1792, 0.9199, 0.086, 0.9163, 0.08608, 0.9059, 0.1973, 0.07697, 0.1172, 0.1204, 0.1076, 0.07423, 0.608, 0.7322, 0.6058, 0.713, 0.6981, 0.6949, 0.6997, 0.716, 0.09188, 0.7752, 0.09302, 0.7643, 0.1779, 0.7707, 0.1775, 0.781, 0.1369, 0.7796, -0.1657, 0.7702, -0.1661, 0.7583, -0.08849, 0.7584, -0.08878, 0.7702, 0.7076, 0.8586, 0.7095, 0.8752, 0.6128, 0.8938, 0.6125, 0.8769, 0.3589, 0.902, 0.3588, 0.9115, 0.2728, 0.9175, 0.2729, 0.9071, 0.1076, 0.07423, 0.1172, 0.1204, 0.1163, 0.1278, 0.1051, 0.07476, 0.5415, 0.7402, 0.5387, 0.7221, 0.6058, 0.713, 0.608, 0.7322, 0.1775, 0.781, 0.1779, 0.7707, 0.2717, 0.7632, 0.272, 0.7747, 1.061, 0.7315, 1.06, 0.7094, 1.071, 0.7171, 0.3895, 0.9009, 0.3892, 0.9103, 0.3588, 0.9115, 0.3589, 0.902, 0.2259, 0.2182, 0.309, 0.2253, 0.3079, 0.2313, 0.2277, 0.2289, 1.058, 0.8089, 1.071, 0.8218, 1.064, 0.8259, 1.058, 0.8103, 1.058, 0.8098, 1.058, 0.8093, 0.4203, 0.7716, 0.4181, 0.7613, 0.4296, 0.7632, 0.4323, 0.7736, 0.2266, 0.2053, 0.3092, 0.2115, 0.309, 0.2253, 0.2259, 0.2182, 0.8786, 0.8424, 0.8804, 0.8595, 0.7095, 0.8752, 0.7076, 0.8586, 0.4336, 0.8955, 0.4323, 0.9091, 0.4237, 0.9095, 0.4247, 0.8961, 0.2038, 0.1598, 0.2064, 0.1497, 0.229, 0.166, 0.2262, 0.1763, 1.021, 0.7346, 1.022, 0.6999, 1.06, 0.7094, 1.061, 0.7315, 0.4323, 0.7736, 0.4296, 0.7632, 0.4609, 0.7442, 0.4648, 0.7576, 0.2059, 0.2278, 0.2082, 0.2377, 0.1904, 0.2437, 0.1899, 0.2399, 0.1887, 0.2337, 0.9504, 0.8333, 0.953, 0.8507, 0.8804, 0.8595, 0.8786, 0.8424, 0.9408, 0.7199, 0.941, 0.6879, 0.9859, 0.6948, 0.9838, 0.7269, 1.058, 0.8103, 1.064, 0.8259, 0.9962, 0.8438, 0.9927, 0.8269, 1.016, 0.7964, 1.03, 0.8012, 1.035, 0.8025, 1.039, 0.8037, 1.043, 0.8054, 1.058, 0.8103, 0.9927, 0.8269, 0.9883, 0.8009, 0.9422, 0.7427, 0.9408, 0.7199, 0.9838, 0.7269, 0.9849, 0.7484, 0.9872, 0.7762, 0.9879, 0.7954, 0.9462, 0.7985, 0.9422, 0.7427, 0.9849, 0.7484, 0.9468, 0.8068, 0.9462, 0.7985, 0.9879, 0.7954, 0.9883, 0.8009, 1.016, 0.7951, 1.018, 0.7759, 1.043, 0.7847, 1.067, 0.7983, 1.058, 0.8089, 1.045, 0.8021, 1.04, 0.8002, 1.036, 0.7989, 1.031, 0.7979, 0.387, 0.1191, 0.3869, 0.1097, 0.3997, 0.1097, 0.3998, 0.1275, 0.4255, 0.1338, 0.4252, 0.1098, 0.4363, 0.1098, 0.4365, 0.1266, 0.4363, 0.1098, 0.4477, 0.1096, 0.4477, 0.1191, 0.4365, 0.1266, 0.3997, 0.1097, 0.4091, 0.1096, 0.4092, 0.1336, 0.3998, 0.1275, 0.4774, 0.7812, 0.4779, 0.7866, 0.4662, 0.7872, 0.4631, 0.7824, 0.4614, 0.8767, 0.4631, 0.8458, 0.4794, 0.845, 0.4769, 0.8745, 0.4769, 0.8745, 0.4794, 0.845, 0.4962, 0.8441, 0.4926, 0.8726, 0.4486, 0.8321, 0.4544, 0.8272, 0.4674, 0.8352, 0.4645, 0.842, 0.4328, 0.8233, 0.4416, 0.82, 0.4544, 0.8272, 0.4486, 0.8321, 0.4793, 0.8411, 0.4794, 0.8342, 0.4917, 0.8332, 0.4946, 0.84, 0.5259, 0.7734, 0.5167, 0.7803, 0.5036, 0.7832, 0.5092, 0.7764, 0.4645, 0.842, 0.4674, 0.8352, 0.4794, 0.8342, 0.4793, 0.8411, 0.4261, 0.697, 0.42, 0.6969, 0.4201, 0.6908, 0.4262, 0.6909, 0.5092, 0.7764, 0.5036, 0.7832, 0.4907, 0.7861, 0.4931, 0.78, 0.4926, 0.8726, 0.4962, 0.8441, 0.5151, 0.8335, 0.5112, 0.8687, 0.5112, 0.8687, 0.5151, 0.8335, 0.5338, 0.8263, 0.5323, 0.8644, 0.5116, 0.8301, 0.505, 0.8249, 0.5188, 0.8196, 0.5288, 0.8234, 0.4284, 0.8725, 0.4285, 0.8256, 0.4458, 0.835, 0.4449, 0.8744, 0.4449, 0.8744, 0.4458, 0.835, 0.4631, 0.8458, 0.4614, 0.8767, 0.4485, 0.7882, 0.4541, 0.7918, 0.4393, 0.7975, 0.4343, 0.7937, 0.5288, 0.8234, 0.5188, 0.8196, 0.5182, 0.8105, 0.5281, 0.812, 0.4946, 0.84, 0.4917, 0.8332, 0.505, 0.8249, 0.5116, 0.8301, 0.4545, 0.8017, 0.4541, 0.7918, 0.4662, 0.7872, 0.4671, 0.7993, 0.4544, 0.8272, 0.4546, 0.8118, 0.4675, 0.8117, 0.4674, 0.8352, 0.505, 0.8249, 0.505, 0.811, 0.5182, 0.8105, 0.5188, 0.8196, 0.5045, 0.7971, 0.5036, 0.7832, 0.5167, 0.7803, 0.5177, 0.7954, 0.4791, 0.799, 0.4779, 0.7866, 0.4907, 0.7861, 0.4916, 0.7987, 0.4794, 0.8342, 0.4796, 0.8115, 0.4921, 0.8113, 0.4917, 0.8332, 0.4674, 0.8352, 0.4675, 0.8117, 0.4796, 0.8115, 0.4794, 0.8342, 0.4671, 0.7993, 0.4662, 0.7872, 0.4779, 0.7866, 0.4791, 0.799, 0.4675, 0.8117, 0.4671, 0.7993, 0.4791, 0.799, 0.4796, 0.8115, 0.4796, 0.8115, 0.4791, 0.799, 0.4916, 0.7987, 0.4921, 0.8113, 0.4916, 0.7987, 0.4907, 0.7861, 0.5036, 0.7832, 0.5045, 0.7971, 0.4921, 0.8113, 0.4916, 0.7987, 0.5045, 0.7971, 0.505, 0.811, 0.505, 0.811, 0.5045, 0.7971, 0.5177, 0.7954, 0.5182, 0.8105, 0.4917, 0.8332, 0.4921, 0.8113, 0.505, 0.811, 0.505, 0.8249, 0.4416, 0.82, 0.4386, 0.8095, 0.4546, 0.8118, 0.4544, 0.8272, 0.4393, 0.8033, 0.4393, 0.7975, 0.4541, 0.7918, 0.4545, 0.8017, 0.4386, 0.8095, 0.4393, 0.8033, 0.4545, 0.8017, 0.4546, 0.8118, 0.4546, 0.8118, 0.4545, 0.8017, 0.4671, 0.7993, 0.4675, 0.8117, 0.4962, 0.8441, 0.4946, 0.84, 0.5116, 0.8301, 0.5151, 0.8335, 0.5338, 0.8263, 0.5288, 0.8234, 0.5281, 0.812, 0.5334, 0.8132, 0.446, 0.7859, 0.4485, 0.7882, 0.4343, 0.7937, 0.4307, 0.7922, 0.5151, 0.8335, 0.5116, 0.8301, 0.5288, 0.8234, 0.5338, 0.8263, 0.5111, 0.7723, 0.5092, 0.7764, 0.4931, 0.78, 0.4939, 0.7759, 0.426, 0.7031, 0.4199, 0.7029, 0.42, 0.6969, 0.4261, 0.697, 0.4631, 0.8458, 0.4645, 0.842, 0.4793, 0.8411, 0.4794, 0.845, 0.5303, 0.7693, 0.5259, 0.7734, 0.5092, 0.7764, 0.5111, 0.7723, 0.4794, 0.845, 0.4793, 0.8411, 0.4946, 0.84, 0.4962, 0.8441, 0.4285, 0.8256, 0.4328, 0.8233, 0.4486, 0.8321, 0.4458, 0.835, 0.4458, 0.835, 0.4486, 0.8321, 0.4645, 0.842, 0.4631, 0.8458, 0.477, 0.7776, 0.4774, 0.7812, 0.4631, 0.7824, 0.4617, 0.7796, 0.5334, 0.8132, 0.5281, 0.812, 0.5275, 0.7926, 0.5324, 0.7913, 0.4216, 0.7064, 0.414, 0.7062, 0.4199, 0.7029, 0.426, 0.7031, 0.4269, 0.8122, 0.4322, 0.8117, 0.4328, 0.8233, 0.4285, 0.8256, 0.4939, 0.7759, 0.4931, 0.78, 0.4774, 0.7812, 0.477, 0.7776, 0.4617, 0.7796, 0.4631, 0.7824, 0.4485, 0.7882, 0.446, 0.7859, 0.5324, 0.7913, 0.5275, 0.7926, 0.5259, 0.7734, 0.5303, 0.7693, 0.9838, 0.7269, 0.9859, 0.6948, 1.022, 0.6999, 1.021, 0.7346, 0.9872, 0.7762, 0.9849, 0.7484, 1.016, 0.7544, 1.009, 0.7585, 1.006, 0.7626, 1.006, 0.7673, 1.009, 0.7716, 1.018, 0.7759, 0.4255, 0.1338, 0.4207, 0.1338, 0.4204, 0.1098, 0.4252, 0.1098, 0.4207, 0.1338, 0.4182, 0.1337, 0.4178, 0.1097, 0.4204, 0.1098, 0.4182, 0.1337, 0.4159, 0.1336, 0.4155, 0.1096, 0.4178, 0.1097, 0.4159, 0.1336, 0.4133, 0.1336, 0.4129, 0.1096, 0.4155, 0.1096, 0.4133, 0.1336, 0.4092, 0.1336, 0.4091, 0.1096, 0.4129, 0.1096, 1.036, 0.7989, 1.037, 0.8001, 1.037, 0.8008, 1.036, 0.8002, 1.035, 0.8025, 1.036, 0.8021, 1.038, 0.8025, 1.039, 0.8037, 1.035, 0.8013, 1.036, 0.8014, 1.036, 0.8021, 1.035, 0.8025, 1.016, 0.7951, 1.031, 0.7979, 1.036, 0.7989, 1.036, 0.8002, 1.035, 0.8013, 1.035, 0.8025, 1.03, 0.8012, 1.016, 0.7964, 1.016, 0.796, 1.016, 0.7955, 1.043, 0.8054, 1.039, 0.8037, 1.039, 0.8025, 1.04, 0.8014, 1.04, 0.8002, 1.045, 0.8021, 1.058, 0.8089, 1.058, 0.8093, 1.058, 0.8098, 1.058, 0.8103, 1.036, 0.8002, 1.037, 0.8008, 1.036, 0.8014, 1.035, 0.8013, 1.039, 0.8025, 1.038, 0.8019, 1.038, 0.8013, 1.04, 0.8014, 1.04, 0.8014, 1.038, 0.8013, 1.039, 0.8007, 1.04, 0.8002, 1.039, 0.8037, 1.038, 0.8025, 1.038, 0.8019, 1.039, 0.8025, 1.036, 0.8009, 1.036, 0.8009, 1.036, 0.8009, 1.036, 0.8009, 1.04, 0.8002, 1.039, 0.8007, 1.037, 0.8001, 1.036, 0.7989, 1.036, 0.8009, 1.036, 0.8009, 1.036, 0.8009, 1.036, 0.8009, 1.036, 0.8009, 1.036, 0.8009, 1.036, 0.8009, 1.036, 0.8009, 1.036, 0.8009, 1.036, 0.8009, 1.036, 0.8009, 1.036, 0.8009, 1.036, 0.8009, 1.036, 0.8009, 1.036, 0.8009, 1.036, 0.8009, 1.036, 0.801, 1.036, 0.8009, 1.036, 0.8009, 1.036, 0.8009, 1.036, 0.801, 1.036, 0.8009, 1.036, 0.8009, 1.036, 0.801, 1.036, 0.8009, 1.036, 0.8009, 1.036, 0.8009, 1.036, 0.8009, 1.036, 0.8009, 1.036, 0.8009, 1.036, 0.8009, 1.036, 0.801, 1.038, 0.8019, 1.036, 0.8009, 1.036, 0.801, 1.038, 0.8013, 1.036, 0.8021, 1.036, 0.8009, 1.036, 0.8009, 1.038, 0.8025, 1.038, 0.8013, 1.036, 0.801, 1.036, 0.801, 1.039, 0.8007, 1.039, 0.8007, 1.036, 0.801, 1.036, 0.8009, 1.037, 0.8001, 1.037, 0.8001, 1.036, 0.8009, 1.036, 0.8009, 1.037, 0.8008, 1.036, 0.8014, 1.036, 0.8009, 1.036, 0.8009, 1.036, 0.8021, 1.037, 0.8008, 1.036, 0.8009, 1.036, 0.8009, 1.036, 0.8014, 1.038, 0.8025, 1.036, 0.8009, 1.036, 0.8009, 1.038, 0.8019, 1.036, 0.8009, 1.036, 0.8009, 1.036, 0.8009, 1.036, 0.8009, 1.036, 0.8009, 1.036, 0.8009, 1.036, 0.8009, 1.036, 0.8009, 1.036, 0.8009, 1.036, 0.8009, 1.036, 0.8009, 1.036, 0.8009, 1.036, 0.8009, 1.036, 0.8009, 1.036, 0.8009, 1.036, 0.8009, 1.036, 0.8009, 1.036, 0.8009, 1.036, 0.8009, 1.036, 0.8009, 1.036, 0.8009, 1.036, 0.8009, 1.036, 0.8009, 1.036, 0.8009, 1.036, 0.8009, 1.036, 0.8009, 1.036, 0.8009, 1.036, 0.8009, 1.036, 0.8009, 1.036, 0.8009, 1.036, 0.8009, 1.036, 0.8009, 1.036, 0.8009, 1.036, 0.8009, 1.036, 0.8009, 1.036, 0.8009, 0.4025, 0.7059, 0.3888, 0.7043, 0.3982, 0.7022, 0.4027, 0.7025, 0.4026, 0.691, 0.398, 0.6912, 0.3879, 0.688, 0.4023, 0.6865, 0.4027, 0.7025, 0.3982, 0.7022, 0.3982, 0.6968, 0.4028, 0.6968, 0.4262, 0.6909, 0.4201, 0.6908, 0.4142, 0.6859, 0.422, 0.6862, 0.4187, 0.7089, 0.4112, 0.7087, 0.414, 0.7062, 0.4216, 0.7064, 0.4247, 0.8961, 0.4237, 0.9095, 0.3892, 0.9103, 0.3895, 0.9009, 0.359, 0.7766, 0.359, 0.7654, 0.3882, 0.765, 0.3887, 0.7757, 0.3563, 0.794, 0.359, 0.7766, 0.3887, 0.7757, 0.3896, 0.7927, 0.4198, 0.8735, 0.4247, 0.8961, 0.3895, 0.9009, 0.3899, 0.8744, 0.3561, 0.8756, 0.3562, 0.8189, 0.3897, 0.8182, 0.3899, 0.8744, 0.3562, 0.8189, 0.3563, 0.794, 0.3896, 0.7927, 0.3897, 0.8182, 0.3878, 0.6964, 0.3982, 0.6968, 0.3982, 0.7022, 0.3888, 0.7043, 0.3879, 0.688, 0.398, 0.6912, 0.3982, 0.6968, 0.3878, 0.6964, 0.3844, 0.6865, 0.3879, 0.688, 0.3878, 0.6964, 0.384, 0.6964, 0.384, 0.6964, 0.3878, 0.6964, 0.3888, 0.7043, 0.3857, 0.706, 0.4023, 0.6865, 0.3879, 0.688, 0.3844, 0.6865, 0.4014, 0.6777, 0.4023, 0.7084, 0.3857, 0.706, 0.3888, 0.7043, 0.4025, 0.7059, 0.4028, 0.6968, 0.3982, 0.6968, 0.398, 0.6912, 0.4026, 0.691, 0.42, 0.6969, 0.4028, 0.6968, 0.4026, 0.691, 0.4201, 0.6908, 0.4112, 0.7087, 0.4023, 0.7084, 0.4025, 0.7059, 0.414, 0.7062, 0.4142, 0.6859, 0.4023, 0.6865, 0.4014, 0.6777, 0.4104, 0.677, 0.4199, 0.7029, 0.4027, 0.7025, 0.4028, 0.6968, 0.42, 0.6969, 0.4201, 0.6908, 0.4026, 0.691, 0.4023, 0.6865, 0.4142, 0.6859, 0.414, 0.7062, 0.4025, 0.7059, 0.4027, 0.7025, 0.4199, 0.7029, 0.309, 0.2253, 0.3199, 0.2373, 0.319, 0.2442, 0.3079, 0.2313, 0.3108, 0.1695, 0.3271, 0.1524, 0.3273, 0.1589, 0.3116, 0.1757, 0.229, 0.166, 0.3108, 0.1695, 0.3116, 0.1757, 0.2262, 0.1763, 0.2262, 0.1763, 0.3116, 0.1757, 0.3092, 0.2115, 0.2266, 0.2053, 0.3613, 0.2199, 0.4093, 0.2168, 0.3954, 0.2535, 0.3609, 0.2613, 0.3709, 0.1428, 0.4032, 0.1558, 0.4109, 0.1894, 0.3653, 0.1769, 0.3092, 0.2115, 0.3187, 0.2117, 0.3199, 0.2373, 0.309, 0.2253, 0.3116, 0.1757, 0.3273, 0.1589, 0.3219, 0.1779, 0.4093, 0.2168, 0.4134, 0.2176, 0.3969, 0.2621, 0.3954, 0.2535, 0.4032, 0.1558, 0.406, 0.1484, 0.4149, 0.1891, 0.4109, 0.1894, 0.3723, 0.134, 0.406, 0.1484, 0.4032, 0.1558, 0.3709, 0.1428, 0.3609, 0.2613, 0.3954, 0.2535, 0.3969, 0.2621, 0.3608, 0.2711, 0.4109, 0.1894, 0.4093, 0.2168, 0.3613, 0.2199, 0.3653, 0.1769, 0.3219, 0.1779, 0.3187, 0.2117, 0.3092, 0.2115, 0.3116, 0.1757, 0.3653, 0.1769, 0.3613, 0.2199, 0.3187, 0.2117, 0.3219, 0.1779, 0.4149, 0.1891, 0.4134, 0.2176, 0.4093, 0.2168, 0.4109, 0.1894, 0.3199, 0.2373, 0.3609, 0.2613, 0.3608, 0.2711, 0.319, 0.2442, 0.3271, 0.1524, 0.3723, 0.134, 0.3709, 0.1428, 0.3273, 0.1589, 0.3273, 0.1589, 0.3709, 0.1428, 0.3653, 0.1769, 0.3219, 0.1779, 0.3187, 0.2117, 0.3613, 0.2199, 0.3609, 0.2613, 0.3199, 0.2373, 0.2738, 0.07423, 0.2745, 0.08325, 0.2071, 0.1338, 0.2078, 0.125, 0.1973, 0.07697, 0.1979, 0.09301, 0.1163, 0.1278, 0.1172, 0.1204, 0.2738, 0.07423, 0.2078, 0.125, 0.1973, 0.07697, 0.2078, 0.125, 0.2071, 0.1338, 0.1979, 0.09301, 0.1973, 0.07697, 0.2747, 0.1082, 0.2921, 0.0907, 0.2931, 0.09304, 0.3021, 0.1138, 0.1654, 0.222, 0.1887, 0.2337, 0.1489, 0.2392, 0.1079, 0.2436, 0.1066, 0.2271, -0.1439, 0.8664, -0.1656, 0.8927, -0.1649, 0.8636, -0.1436, 0.7883, -0.1437, 0.8123, -0.1649, 0.8123, -0.1651, 0.7894, -0.1437, 0.8123, -0.1439, 0.8664, -0.1649, 0.8636, -0.1649, 0.8123, 0.3021, 0.1138, 0.2931, 0.09304, 0.3418, 0.0963, 0.3462, 0.1052, 0.1887, 0.2337, 0.1899, 0.2399, 0.1496, 0.2455, 0.1489, 0.2392, 0.1489, 0.2392, 0.1496, 0.2455, 0.1088, 0.2538, 0.1079, 0.2436, 0.3418, 0.0963, 0.3408, 0.0925, 0.3868, 0.0907, 0.2931, 0.09304, 0.2921, 0.0907, 0.3408, 0.0925, 0.3418, 0.0963, 0.3462, 0.1052, 0.3418, 0.0963, 0.3868, 0.0907, 0.3506, 0.1141, 0.3462, 0.1052, 0.3868, 0.0907, 0.3128, 0.1338, 0.3021, 0.1138, 0.3462, 0.1052, 0.3506, 0.1141, 0.309, 0.1331, 0.2747, 0.1082, 0.3021, 0.1138, 0.3128, 0.1338, 0.09558, 0.7838, 0.09188, 0.7752, 0.1369, 0.7796, 0.1397, 0.7843, 0.09922, 0.792, 0.09558, 0.7838, 0.1397, 0.7843, 0.1423, 0.7935, 0.1423, 0.7935, 0.1397, 0.7843, 0.18, 0.7872, 0.1837, 0.7953, 0.0811, 0.7793, 0.08055, 0.7791, 0.0859, 0.78, 0.08624, 0.7795, 0.18, 0.7872, 0.08624, 0.7795, 0.0859, 0.78, 0.1775, 0.781, 0.1775, 0.781, 0.0859, 0.78, 0.08055, 0.7791, 0.1369, 0.7796, 0.1397, 0.7843, 0.0811, 0.7793, 0.08624, 0.7795, 0.18, 0.7872, 0.5466, 0.886, 0.5462, 0.8977, 0.5233, 0.9049, 0.5243, 0.8932, 0.5243, 0.8932, 0.5026, 0.8964, 0.4926, 0.8726, 0.5112, 0.8687, 0.4299, 0.249, 0.4321, 0.2478, 0.4322, 0.2486, 0.4303, 0.2496, 0.4235, 0.242, 0.4294, 0.2392, 0.4296, 0.2403, 0.4242, 0.2429, 0.4253, 0.2442, 0.43, 0.2418, 0.4304, 0.2433, 0.4263, 0.2454, 0.4346, 0.2478, 0.4368, 0.2488, 0.4363, 0.2494, 0.4344, 0.2485, 0.4358, 0.239, 0.4415, 0.2414, 0.4408, 0.2421, 0.4355, 0.24, 0.4352, 0.2415, 0.4399, 0.2433, 0.4391, 0.2447, 0.435, 0.2431, 0.4383, 0.2507, 0.4389, 0.2527, 0.4381, 0.2528, 0.4375, 0.251, 0.4457, 0.2458, 0.448, 0.2515, 0.4471, 0.2514, 0.4448, 0.246, 0.4386, 0.2548, 0.4375, 0.2571, 0.4368, 0.2566, 0.4378, 0.2547, 0.4482, 0.258, 0.4459, 0.2653, 0.4448, 0.2652, 0.4472, 0.2578, 0.4352, 0.2585, 0.4326, 0.2588, 0.4326, 0.258, 0.4348, 0.2578, 0.4373, 0.2689, 0.43, 0.2686, 0.43, 0.2675, 0.4369, 0.2678, 0.4365, 0.2659, 0.4305, 0.2657, 0.4309, 0.264, 0.4361, 0.264, 0.4304, 0.2578, 0.4288, 0.2561, 0.4294, 0.2557, 0.4308, 0.2572, 0.4237, 0.2657, 0.4193, 0.2604, 0.4205, 0.2596, 0.4242, 0.2646, 0.4253, 0.2632, 0.422, 0.2589, 0.4235, 0.2582, 0.4265, 0.2619, 0.428, 0.2537, 0.4283, 0.2511, 0.429, 0.2514, 0.4287, 0.2536, 0.4178, 0.2538, 0.4192, 0.2471, 0.4204, 0.2477, 0.4191, 0.2537, 0.4208, 0.2537, 0.422, 0.2484, 0.4235, 0.2491, 0.4224, 0.2537, 0.4299, 0.2535, 0.4301, 0.2519, 0.4311, 0.2523, 0.431, 0.2534, 0.4314, 0.2562, 0.4303, 0.255, 0.4313, 0.2545, 0.432, 0.2553, 0.4344, 0.2566, 0.4328, 0.2567, 0.4329, 0.2557, 0.434, 0.2556, 0.4368, 0.2545, 0.4359, 0.2558, 0.4352, 0.2551, 0.4359, 0.2542, 0.4366, 0.2514, 0.437, 0.2529, 0.4361, 0.253, 0.4358, 0.2519, 0.4341, 0.2496, 0.4356, 0.2502, 0.435, 0.251, 0.4339, 0.2506, 0.431, 0.2505, 0.4324, 0.2497, 0.4327, 0.2507, 0.4317, 0.2513, 0.4179, 0.2289, 0.4183, 0.2284, 0.4196, 0.2308, 0.4193, 0.2314, 0.4158, 0.2111, 0.4175, 0.2089, 0.42, 0.2077, 0.4227, 0.2077, 0.4254, 0.2088, 0.4269, 0.2111, 0.4275, 0.2139, 0.4268, 0.2166, 0.4251, 0.2188, 0.4225, 0.22, 0.4198, 0.22, 0.4173, 0.2187, 0.4156, 0.2166, 0.4151, 0.2138, 0.4266, 0.2357, 0.4266, 0.2349, 0.4294, 0.2345, 0.4295, 0.2353, 0.4355, 0.2292, 0.435, 0.2287, 0.4357, 0.226, 0.4362, 0.2263, 0.4167, 0.2233, 0.4171, 0.2231, 0.4175, 0.2258, 0.4171, 0.2262, 0.4213, 0.2336, 0.4215, 0.2329, 0.4239, 0.2343, 0.4238, 0.2351, 0.4321, 0.2339, 0.4318, 0.2332, 0.4338, 0.2312, 0.4342, 0.2318, 0.4363, 0.2233, 0.4358, 0.2231, 0.4357, 0.2202, 0.4362, 0.2203, 0.4238, 0.2537, 0.4247, 0.2496, 0.4259, 0.2501, 0.4252, 0.2536, 0.4275, 0.2609, 0.4248, 0.2577, 0.4262, 0.2572, 0.4286, 0.2599, 0.4358, 0.2625, 0.4314, 0.2626, 0.4319, 0.2613, 0.4355, 0.2611, 0.435, 0.2442, 0.4393, 0.2459, 0.4387, 0.2469, 0.4349, 0.2454, 0.4272, 0.2464, 0.4309, 0.2445, 0.4313, 0.2456, 0.4281, 0.2472, 0.4266, 0.2536, 0.4271, 0.2505, 0.4279, 0.2508, 0.4275, 0.2536, 0.4295, 0.2589, 0.4275, 0.2566, 0.4284, 0.2563, 0.4301, 0.2582, 0.4353, 0.2599, 0.4323, 0.2601, 0.4325, 0.2592, 0.4353, 0.259, 0.4347, 0.2465, 0.4368, 0.2473, 0.437, 0.2484, 0.4347, 0.2473, 0.429, 0.248, 0.4318, 0.2466, 0.4321, 0.2473, 0.4296, 0.2486, 0.4433, 0.2465, 0.4448, 0.246, 0.4471, 0.2514, 0.4456, 0.2511, 0.4458, 0.2573, 0.4472, 0.2578, 0.4448, 0.2652, 0.4426, 0.2631, 0.4426, 0.2565, 0.4398, 0.2604, 0.4388, 0.2595, 0.4416, 0.2565, 0.4391, 0.2447, 0.4415, 0.2469, 0.4393, 0.2459, 0.4437, 0.2505, 0.4425, 0.2514, 0.4413, 0.2483, 0.4413, 0.2483, 0.4412, 0.2495, 0.4387, 0.2469, 0.4413, 0.2483, 0.4425, 0.2514, 0.4412, 0.2495, 0.4425, 0.2514, 0.4419, 0.2525, 0.4412, 0.2495, 0.4393, 0.2459, 0.4413, 0.2483, 0.4387, 0.2469, 0.4393, 0.2459, 0.4415, 0.2469, 0.4413, 0.2483, 0.4415, 0.2469, 0.4437, 0.2505, 0.4413, 0.2483, 0.4425, 0.2514, 0.4426, 0.2565, 0.4416, 0.2565, 0.4419, 0.2525, 0.4437, 0.2505, 0.4442, 0.2567, 0.4426, 0.2565, 0.4425, 0.2514, 0.4442, 0.2567, 0.4411, 0.2616, 0.4398, 0.2604, 0.4426, 0.2565, 0.4442, 0.2567, 0.4458, 0.2573, 0.4426, 0.2631, 0.4411, 0.2616, 0.4437, 0.2505, 0.4456, 0.2511, 0.4458, 0.2573, 0.4442, 0.2567, 0.4456, 0.2511, 0.4471, 0.2514, 0.4472, 0.2578, 0.4458, 0.2573, 0.4415, 0.2469, 0.4433, 0.2465, 0.4456, 0.2511, 0.4437, 0.2505, 0.4391, 0.2447, 0.4399, 0.2433, 0.4433, 0.2465, 0.4415, 0.2469, 0.4399, 0.2433, 0.4408, 0.2421, 0.4448, 0.246, 0.4433, 0.2465, 0.4271, 0.2505, 0.429, 0.248, 0.4296, 0.2486, 0.4279, 0.2508, 0.4259, 0.2501, 0.4281, 0.2472, 0.429, 0.248, 0.4271, 0.2505, 0.4281, 0.2472, 0.4313, 0.2456, 0.4318, 0.2466, 0.429, 0.248, 0.4318, 0.2466, 0.4347, 0.2465, 0.4347, 0.2473, 0.4321, 0.2473, 0.4313, 0.2456, 0.4349, 0.2454, 0.4347, 0.2465, 0.4318, 0.2466, 0.4349, 0.2454, 0.4387, 0.2469, 0.4368, 0.2473, 0.4347, 0.2465, 0.4374, 0.2589, 0.4353, 0.2599, 0.4353, 0.259, 0.4377, 0.2575, 0.4388, 0.2595, 0.4355, 0.2611, 0.4353, 0.2599, 0.4374, 0.2589, 0.4355, 0.2611, 0.4319, 0.2613, 0.4323, 0.2601, 0.4353, 0.2599, 0.4323, 0.2601, 0.4295, 0.2589, 0.4301, 0.2582, 0.4325, 0.2592, 0.4319, 0.2613, 0.4286, 0.2599, 0.4295, 0.2589, 0.4323, 0.2601, 0.4286, 0.2599, 0.4262, 0.2572, 0.4275, 0.2566, 0.4295, 0.2589, 0.4275, 0.2566, 0.4266, 0.2536, 0.4275, 0.2536, 0.4284, 0.2563, 0.4262, 0.2572, 0.4252, 0.2536, 0.4266, 0.2536, 0.4275, 0.2566, 0.4252, 0.2536, 0.4259, 0.2501, 0.4271, 0.2505, 0.4266, 0.2536, 0.4247, 0.2496, 0.4272, 0.2464, 0.4281, 0.2472, 0.4259, 0.2501, 0.4235, 0.2491, 0.4263, 0.2454, 0.4272, 0.2464, 0.4247, 0.2496, 0.4263, 0.2454, 0.4304, 0.2433, 0.4309, 0.2445, 0.4272, 0.2464, 0.4309, 0.2445, 0.435, 0.2442, 0.4349, 0.2454, 0.4313, 0.2456, 0.4304, 0.2433, 0.435, 0.2431, 0.435, 0.2442, 0.4309, 0.2445, 0.435, 0.2431, 0.4391, 0.2447, 0.4393, 0.2459, 0.435, 0.2442, 0.4398, 0.2604, 0.4358, 0.2625, 0.4355, 0.2611, 0.4388, 0.2595, 0.4411, 0.2616, 0.4361, 0.264, 0.4358, 0.2625, 0.4398, 0.2604, 0.4361, 0.264, 0.4309, 0.264, 0.4314, 0.2626, 0.4358, 0.2625, 0.4314, 0.2626, 0.4275, 0.2609, 0.4286, 0.2599, 0.4319, 0.2613, 0.4309, 0.264, 0.4265, 0.2619, 0.4275, 0.2609, 0.4314, 0.2626, 0.4265, 0.2619, 0.4235, 0.2582, 0.4248, 0.2577, 0.4275, 0.2609, 0.4248, 0.2577, 0.4238, 0.2537, 0.4252, 0.2536, 0.4262, 0.2572, 0.4235, 0.2582, 0.4224, 0.2537, 0.4238, 0.2537, 0.4248, 0.2577, 0.4224, 0.2537, 0.4235, 0.2491, 0.4247, 0.2496, 0.4238, 0.2537, 0.4362, 0.2263, 0.4357, 0.226, 0.4358, 0.2231, 0.4363, 0.2233, 0.4371, 0.2268, 0.4362, 0.2263, 0.4363, 0.2233, 0.4373, 0.2235, 0.4373, 0.2235, 0.4363, 0.2233, 0.4362, 0.2203, 0.4374, 0.2203, 0.4295, 0.2353, 0.4294, 0.2345, 0.4318, 0.2332, 0.4321, 0.2339, 0.4298, 0.2366, 0.4295, 0.2353, 0.4321, 0.2339, 0.4326, 0.2351, 0.4326, 0.2351, 0.4321, 0.2339, 0.4342, 0.2318, 0.4349, 0.2328, 0.4193, 0.2314, 0.4196, 0.2308, 0.4215, 0.2329, 0.4213, 0.2336, 0.4185, 0.2324, 0.4193, 0.2314, 0.4213, 0.2336, 0.4208, 0.2347, 0.4208, 0.2347, 0.4213, 0.2336, 0.4238, 0.2351, 0.4235, 0.2364, 0.4164, 0.2203, 0.4168, 0.2202, 0.4171, 0.2231, 0.4167, 0.2233, 0.4151, 0.2203, 0.4164, 0.2203, 0.4167, 0.2233, 0.4157, 0.2235, 0.4157, 0.2235, 0.4167, 0.2233, 0.4171, 0.2262, 0.4162, 0.2267, 0.4342, 0.2318, 0.4338, 0.2312, 0.435, 0.2287, 0.4355, 0.2292, 0.4349, 0.2328, 0.4342, 0.2318, 0.4355, 0.2292, 0.4364, 0.2299, 0.4364, 0.2299, 0.4355, 0.2292, 0.4362, 0.2263, 0.4371, 0.2268, 0.4238, 0.2351, 0.4239, 0.2343, 0.4266, 0.2349, 0.4266, 0.2357, 0.4235, 0.2364, 0.4238, 0.2351, 0.4266, 0.2357, 0.4266, 0.237, 0.4266, 0.237, 0.4266, 0.2357, 0.4295, 0.2353, 0.4298, 0.2366, 0.4171, 0.2262, 0.4175, 0.2258, 0.4183, 0.2284, 0.4179, 0.2289, 0.4162, 0.2267, 0.4171, 0.2262, 0.4179, 0.2289, 0.417, 0.2296, 0.417, 0.2296, 0.4179, 0.2289, 0.4193, 0.2314, 0.4185, 0.2324, 0.4301, 0.2519, 0.431, 0.2505, 0.4317, 0.2513, 0.4311, 0.2523, 0.429, 0.2514, 0.4303, 0.2496, 0.431, 0.2505, 0.4301, 0.2519, 0.4303, 0.2496, 0.4322, 0.2486, 0.4324, 0.2497, 0.431, 0.2505, 0.4324, 0.2497, 0.4341, 0.2496, 0.4339, 0.2506, 0.4327, 0.2507, 0.4322, 0.2486, 0.4344, 0.2485, 0.4341, 0.2496, 0.4324, 0.2497, 0.4344, 0.2485, 0.4363, 0.2494, 0.4356, 0.2502, 0.4341, 0.2496, 0.4356, 0.2502, 0.4366, 0.2514, 0.4358, 0.2519, 0.435, 0.251, 0.4363, 0.2494, 0.4375, 0.251, 0.4366, 0.2514, 0.4356, 0.2502, 0.4375, 0.251, 0.4381, 0.2528, 0.437, 0.2529, 0.4366, 0.2514, 0.437, 0.2529, 0.4368, 0.2545, 0.4359, 0.2542, 0.4361, 0.253, 0.4381, 0.2528, 0.4378, 0.2547, 0.4368, 0.2545, 0.437, 0.2529, 0.4378, 0.2547, 0.4368, 0.2566, 0.4359, 0.2558, 0.4368, 0.2545, 0.4359, 0.2558, 0.4344, 0.2566, 0.434, 0.2556, 0.4352, 0.2551, 0.4368, 0.2566, 0.4348, 0.2578, 0.4344, 0.2566, 0.4359, 0.2558, 0.4348, 0.2578, 0.4326, 0.258, 0.4328, 0.2567, 0.4344, 0.2566, 0.4328, 0.2567, 0.4314, 0.2562, 0.432, 0.2553, 0.4329, 0.2557, 0.4326, 0.258, 0.4308, 0.2572, 0.4314, 0.2562, 0.4328, 0.2567, 0.4308, 0.2572, 0.4294, 0.2557, 0.4303, 0.255, 0.4314, 0.2562, 0.4303, 0.255, 0.4299, 0.2535, 0.431, 0.2534, 0.4313, 0.2545, 0.4294, 0.2557, 0.4287, 0.2536, 0.4299, 0.2535, 0.4303, 0.255, 0.4287, 0.2536, 0.429, 0.2514, 0.4301, 0.2519, 0.4299, 0.2535, 0.422, 0.2589, 0.4208, 0.2537, 0.4224, 0.2537, 0.4235, 0.2582, 0.4205, 0.2596, 0.4191, 0.2537, 0.4208, 0.2537, 0.422, 0.2589, 0.4191, 0.2537, 0.4204, 0.2477, 0.422, 0.2484, 0.4208, 0.2537, 0.4193, 0.2604, 0.4178, 0.2538, 0.4191, 0.2537, 0.4205, 0.2596, 0.4172, 0.2622, 0.4151, 0.2541, 0.4178, 0.2538, 0.4193, 0.2604, 0.4151, 0.2541, 0.417, 0.2461, 0.4192, 0.2471, 0.4178, 0.2538, 0.4288, 0.2561, 0.428, 0.2537, 0.4287, 0.2536, 0.4294, 0.2557, 0.4284, 0.2563, 0.4275, 0.2536, 0.428, 0.2537, 0.4288, 0.2561, 0.4275, 0.2536, 0.4279, 0.2508, 0.4283, 0.2511, 0.428, 0.2537, 0.4305, 0.2657, 0.4253, 0.2632, 0.4265, 0.2619, 0.4309, 0.264, 0.43, 0.2675, 0.4242, 0.2646, 0.4253, 0.2632, 0.4305, 0.2657, 0.4242, 0.2646, 0.4205, 0.2596, 0.422, 0.2589, 0.4253, 0.2632, 0.43, 0.2686, 0.4237, 0.2657, 0.4242, 0.2646, 0.43, 0.2675, 0.43, 0.2709, 0.4228, 0.2681, 0.4237, 0.2657, 0.43, 0.2686, 0.4228, 0.2681, 0.4172, 0.2622, 0.4193, 0.2604, 0.4237, 0.2657, 0.4326, 0.2588, 0.4304, 0.2578, 0.4308, 0.2572, 0.4326, 0.258, 0.4325, 0.2592, 0.4301, 0.2582, 0.4304, 0.2578, 0.4326, 0.2588, 0.4301, 0.2582, 0.4284, 0.2563, 0.4288, 0.2561, 0.4304, 0.2578, 0.4426, 0.2631, 0.4365, 0.2659, 0.4361, 0.264, 0.4411, 0.2616, 0.4448, 0.2652, 0.4369, 0.2678, 0.4365, 0.2659, 0.4426, 0.2631, 0.4369, 0.2678, 0.43, 0.2675, 0.4305, 0.2657, 0.4365, 0.2659, 0.4451, 0.2664, 0.4373, 0.2689, 0.4369, 0.2678, 0.4448, 0.2652, 0.4462, 0.2692, 0.438, 0.2711, 0.4373, 0.2689, 0.4451, 0.2664, 0.438, 0.2711, 0.43, 0.2709, 0.43, 0.2686, 0.4373, 0.2689, 0.4375, 0.2571, 0.4352, 0.2585, 0.4348, 0.2578, 0.4368, 0.2566, 0.4377, 0.2575, 0.4353, 0.259, 0.4352, 0.2585, 0.4375, 0.2571, 0.4353, 0.259, 0.4325, 0.2592, 0.4326, 0.2588, 0.4352, 0.2585, 0.448, 0.2515, 0.4482, 0.258, 0.4472, 0.2578, 0.4471, 0.2514, 0.4499, 0.2514, 0.4502, 0.2585, 0.4482, 0.258, 0.448, 0.2515, 0.4502, 0.2585, 0.4487, 0.266, 0.4459, 0.2653, 0.4482, 0.258, 0.4389, 0.2527, 0.4386, 0.2548, 0.4378, 0.2547, 0.4381, 0.2528, 0.4392, 0.2526, 0.439, 0.2549, 0.4386, 0.2548, 0.4389, 0.2527, 0.439, 0.2549, 0.4377, 0.2575, 0.4375, 0.2571, 0.4386, 0.2548, 0.4415, 0.2414, 0.4457, 0.2458, 0.4448, 0.246, 0.4408, 0.2421, 0.4429, 0.2402, 0.4474, 0.2451, 0.4457, 0.2458, 0.4415, 0.2414, 0.4474, 0.2451, 0.4499, 0.2514, 0.448, 0.2515, 0.4457, 0.2458, 0.4368, 0.2488, 0.4383, 0.2507, 0.4375, 0.251, 0.4363, 0.2494, 0.437, 0.2484, 0.4386, 0.2505, 0.4383, 0.2507, 0.4368, 0.2488, 0.4386, 0.2505, 0.4392, 0.2526, 0.4389, 0.2527, 0.4383, 0.2507, 0.43, 0.2418, 0.4352, 0.2415, 0.435, 0.2431, 0.4304, 0.2433, 0.4296, 0.2403, 0.4355, 0.24, 0.4352, 0.2415, 0.43, 0.2418, 0.4355, 0.24, 0.4408, 0.2421, 0.4399, 0.2433, 0.4352, 0.2415, 0.4294, 0.2392, 0.4358, 0.239, 0.4355, 0.24, 0.4296, 0.2403, 0.4292, 0.2372, 0.4365, 0.2372, 0.4358, 0.239, 0.4294, 0.2392, 0.4365, 0.2372, 0.4429, 0.2402, 0.4415, 0.2414, 0.4358, 0.239, 0.4321, 0.2478, 0.4346, 0.2478, 0.4344, 0.2485, 0.4322, 0.2486, 0.4321, 0.2473, 0.4347, 0.2473, 0.4346, 0.2478, 0.4321, 0.2478, 0.4347, 0.2473, 0.437, 0.2484, 0.4368, 0.2488, 0.4346, 0.2478, 0.422, 0.2484, 0.4253, 0.2442, 0.4263, 0.2454, 0.4235, 0.2491, 0.4204, 0.2477, 0.4242, 0.2429, 0.4253, 0.2442, 0.422, 0.2484, 0.4242, 0.2429, 0.4296, 0.2403, 0.43, 0.2418, 0.4253, 0.2442, 0.4192, 0.2471, 0.4235, 0.242, 0.4242, 0.2429, 0.4204, 0.2477, 0.417, 0.2461, 0.4223, 0.2402, 0.4235, 0.242, 0.4192, 0.2471, 0.4223, 0.2402, 0.4292, 0.2372, 0.4294, 0.2392, 0.4235, 0.242, 0.4283, 0.2511, 0.4299, 0.249, 0.4303, 0.2496, 0.429, 0.2514, 0.4279, 0.2508, 0.4296, 0.2486, 0.4299, 0.249, 0.4283, 0.2511, 0.4296, 0.2486, 0.4321, 0.2473, 0.4321, 0.2478, 0.4299, 0.249])
me_cylinder.materials.append(mat_trumpetbody)
me_cylinder.materials.append(mat_trumpeteye)
me_cylinder.materials.append(mat_trumpettail)
me_cylinder.use_remesh_fix_poles = True
me_cylinder.use_remesh_preserve_attributes = False
me_cylinder.use_mirror_vertex_groups = False
me_cylinder.update()
arm_armature_001 = bpy.data.armatures.new('Armature.001')  # bones are not reproduced

# ---- objects
ob_cylinder = bpy.data.objects.new('Cylinder', me_cylinder)
ob_armature = bpy.data.objects.new('Armature', arm_armature_001)

# ---- transforms, parenting, visibility, modifiers, constraints
ob_cylinder.parent = ob_armature
ob_cylinder.matrix_parent_inverse = Matrix(((1.0, -0.0, 0.0, -0.0), (0.0, -4.371e-08, -1.0, 0.1271), (0.0, 1.0, -4.371e-08, 5.556e-09), (-0.0, 0.0, 0.0, 1.0)))
ob_cylinder.location = (0.009978, 1.132, 1.078)
ob_cylinder.rotation_euler = (-0.0, 1.571, 0.0)
ob_cylinder.scale = (0.3558, 0.3558, 0.3558)
ob_cylinder.lineart.crease_threshold = 0.0
_vg = ob_cylinder.vertex_groups.new(name='base')
for _i, _w in zip([2, 3, 8, 9, 10, 11, 12, 13, 16, 18, 19, 20, 21, 22, 23, 27, 28, 29, 38, 39, 40, 41, 42, 43, 44, 45, 46, 47, 48, 49, 50, 51, 52, 55, 56, 58, 61, 62, 63, 64, 65, 66, 67, 68, 69, 70, 73, 74, 82, 83, 84, 85, 86, 87, 88, 89, 90, 93, 94, 96, 99, 100, 101, 102, 103, 104, 105, 106, 107, 108, 111, 112, 120, 121, 122, 123, 124, 125, 126, 128, 129, 146, 147, 148, 149, 150, 151, 152, 153, 154, 155, 156, 157, 158, 159, 160, 161, 162, 163, 164, 165, 166, 167, 168, 169, 170, 171, 172, 173, 174, 175, 176, 177, 178, 179, 180, 181, 182, 183, 184, 185, 186, 187, 188, 189, 190, 191, 192, 193, 194, 195, 196, 197, 198, 199, 200, 201, 202, 203, 204, 205, 267, 268, 269, 270, 271, 272, 274, 279, 280, 281, 282, 283, 284, 285, 286, 287, 288, 289, 290, 291, 292, 293, 318, 319, 320, 321, 322, 323, 324, 325, 327, 328, 329, 330, 331, 332, 333, 334, 335, 336, 337, 338, 339, 340, 341, 344, 345, 346, 347, 348, 349], [0.6423, 1.285, 0.01502, 0.01209, 0.02069, 0.01972, 0.04501, 0.03393, 0.9111, 0.02584, 0.02451, 0.02465, 0.02545, 0.0332, 0.03826, 0.008373, 0.009605, 0.008034, 0.4106, 0.531, 0.4866, 0.2675, 0.299, 0.2847, 0.1488, 0.1332, 0.1362, 0.09915, 0.09268, 0.09404, 0.1243, 0.1134, 0.109, 0.6164, 1.671, 0.00262, 0.01633, 0.01286, 0.02611, 0.02102, 0.04558, 0.03277, 0.01998, 0.02101, 0.02937, 0.03245, 0.006726, 0.004123, 0.3581, 0.4892, 0.1288, 0.09126, 0.07212, 0.06969, 0.06999, 0.1022, 0.08075, 0.61, 1.987, 0.01563, 0.01515, 0.01094, 0.02541, 0.01853, 0.04458, 0.03065, 0.01984, 0.02127, 0.02884, 0.03192, 0.00717, 0.003991, 0.356, 0.4954, 0.2294, 0.1286, 0.08983, 0.0726, 0.06911, 0.1059, 0.0793, 0.03899, 0.03148, 0.03283, 0.04633, 0.02485, 0.02568, 0.03465, 0.03096, 0.02948, 0.04449, 0.03866, 0.04418, 0.03236, 0.04542, 0.03189, 0.03075, 0.04576, 0.04552, 0.0414, 0.0402, 0.0334, 0.04783, 0.0468, 0.04275, 0.03037, 0.02984, 0.03098, 0.03097, 0.03642, 0.03495, 0.04606, 0.04234, 0.04485, 0.04082, 0.041, 0.04198, 0.04589, 0.04531, 0.03557, 0.03671, 0.04741, 0.04123, 0.02973, 0.02664, 0.04462, 0.04522, 0.03613, 0.0465, 0.02614, 0.04714, 0.04491, 0.007471, 0.03216, 0.03919, 0.03998, 0.02562, 0.02738, 0.0273, 0.03992, 0.03378, 0.02482, 0.02542, 0.02841, 0.02762, 0.02129, 0.02606, 0.03506, 0.02287, 0.02993, 0.0308, 0.02086, 0.02774, 0.02222, 0.02894, 0.02289, 0.01848, 0.02067, 0.01086, 0.0194, 0.0205, 0.01463, 0.01509, 0.3029, 0.1522, 0.3201, 0.1545, 0.2378, 0.2389, 0.2191, 0.2409, 0.2255, 0.09034, 0.1568, 0.1501, 0.1321, 0.2421, 0.0678, 0.06948, 0.1333, 0.06174, 0.1395, 0.08011, 0.02249, 0.01848, 1.41, 1.657, 1.461, 1.458, 1.634, 0.02559, 0.02585]): _vg.add([_i], _w, 'REPLACE')
_vg = ob_cylinder.vertex_groups.new(name='upperSpine')
for _i, _w in zip([0, 1, 4, 5, 6, 7, 8, 9, 10, 11, 12, 13, 14, 15, 17, 18, 19, 20, 21, 22, 23, 24, 25, 26, 27, 28, 29, 30, 31, 32, 33, 34, 35, 36, 37, 53, 54, 57, 58, 59, 60, 61, 62, 63, 64, 65, 66, 67, 68, 69, 70, 71, 72, 73, 74, 75, 76, 77, 78, 79, 80, 81, 91, 92, 95, 96, 97, 98, 99, 100, 101, 102, 103, 104, 105, 106, 107, 108, 109, 110, 111, 112, 113, 114, 115, 116, 117, 118, 119, 130, 131, 132, 133, 134, 135, 136, 137, 138, 139, 140, 141, 142, 143, 144, 145, 146, 147, 148, 149, 150, 151, 152, 153, 154, 155, 156, 157, 158, 159, 160, 161, 162, 163, 164, 165, 166, 167, 168, 169, 170, 171, 172, 173, 174, 175, 176, 177, 178, 179, 180, 181, 182, 183, 184, 185, 186, 187, 188, 189, 190, 191, 192, 193, 194, 195, 196, 197, 198, 199, 200, 201, 202, 203, 204, 205, 206, 207, 208, 209, 210, 211, 212, 213, 214, 215, 216, 217, 218, 219, 220, 221, 222, 223, 224, 225, 226, 227, 228, 229, 230, 231, 232, 233, 234, 235, 236, 237, 238, 239, 240, 241, 242, 243, 244, 245, 246, 247, 248, 249, 250, 251, 252, 253, 254, 255, 256, 257, 258, 259, 260, 261, 262, 263, 264, 265, 266, 267, 268, 269, 270, 271, 272, 273, 274, 275, 276, 277, 278, 279, 280, 281, 282, 283, 284, 285, 286, 287, 288, 289, 290, 291, 292, 293, 339, 340, 342, 343, 348, 349, 350, 351, 352, 353, 354, 355, 356, 357, 358, 359, 360, 361, 362, 363, 364, 365, 366, 367, 368, 369, 370, 371, 372, 373, 374, 375, 376, 377, 378, 379, 380, 381, 382, 383, 384, 385, 386, 387, 388, 389, 390, 391, 392, 393, 394, 395, 396, 397, 398, 399, 400, 401, 402, 403, 404, 405, 406, 407, 408, 409, 410, 411, 412, 413, 414, 415, 416, 417, 418, 419, 420, 421, 422, 423, 424, 425, 426, 427, 428, 429, 430, 431, 432, 433, 434, 435, 436, 437, 438, 439, 440, 441, 442, 443, 444, 445, 446, 447, 448, 449, 450, 451, 452, 453, 454, 455, 456, 457, 458, 459, 460, 461, 462, 463, 464, 465, 466, 467, 468, 469, 470, 471, 472, 473, 474, 475, 476, 477, 478, 479, 480, 481, 482, 483, 484, 485, 486, 487, 488, 489, 490, 491, 492, 493, 494, 495, 496, 497, 498, 499, 500, 501, 502, 503, 504, 505, 506, 507, 508, 509, 510, 511, 512, 513, 514, 515, 516, 517, 518, 519, 520, 521, 522, 523, 524, 525, 526, 527, 528, 529, 530, 531, 532, 533, 534, 535, 536, 537, 538, 539, 540], [0.8743, 1.1, 0.7922, 0.8711, 0.7513, 2.022, 0.75, 0.6985, 0.7494, 0.692, 0.687, 0.8219, 1.399, 1.005, 0.7745, 0.7585, 0.6426, 1.0, 0.6387, 1.0, 0.6639, 0.4902, 0.485, 0.4876, 0.6069, 0.6048, 0.6039, 0.1086, 0.1095, 0.2188, 0.2105, 0.2425, 0.1385, 0.1735, 0.1303, 0.8574, 1.171, 0.7931, 0.7768, 0.7471, 2.582, 0.7148, 0.6909, 0.7037, 0.6847, 0.6757, 1.0, 0.634, 1.0, 1.0, 0.6578, 0.4909, 0.4791, 0.5874, 0.5857, 0.1238, 0.1036, 0.1042, 0.1898, 0.2495, 0.183, 0.09779, 0.855, 1.197, 0.7972, 0.768, 0.7495, 3.367, 0.7133, 0.691, 0.6947, 0.6847, 0.6743, 1.0, 0.6337, 1.0, 1.0, 0.6568, 0.491, 0.4791, 0.5875, 0.5835, 0.1274, 0.103, 0.1038, 0.1913, 0.2532, 0.1894, 0.1021, 0.1129, 0.142, 0.108, 0.151, 0.0904, 0.1577, 0.08799, 0.123, 0.1192, 0.1056, 0.1053, 0.1099, 0.1088, 0.1073, 0.1246, 0.1146, 0.7057, 0.6821, 0.7317, 0.6782, 0.6384, 0.6378, 0.9251, 0.6542, 1.0, 0.6738, 0.6658, 0.6681, 0.6465, 0.7009, 0.7282, 0.7284, 0.6857, 0.6847, 0.6996, 0.717, 0.7284, 0.6784, 0.6847, 0.7008, 0.6488, 0.6503, 0.6465, 0.6479, 0.6561, 0.6585, 0.6733, 0.664, 0.6745, 0.666, 0.6657, 0.6603, 0.6687, 0.6745, 0.6577, 0.6536, 0.6946, 0.7017, 0.743, 0.6416, 0.6742, 0.6864, 0.7277, 0.6991, 0.645, 0.6784, 0.667, 0.7555, 0.6553, 0.6644, 0.7044, 0.7392, 0.6405, 0.6415, 0.659, 0.649, 0.1328, 0.14, 0.1149, 0.1204, 0.1227, 0.1243, 0.1108, 0.1181, 0.1112, 0.1115, 0.1117, 0.1121, 0.1252, 0.1089, 0.1092, 0.1038, 0.104, 0.1065, 0.1053, 0.1055, 0.1072, 0.1058, 0.1055, 0.1057, 0.1056, 0.1058, 0.1055, 0.1059, 0.1063, 0.1062, 0.1058, 0.1057, 0.1057, 0.1055, 0.1056, 0.1056, 0.1057, 0.1001, 0.1001, 0.09993, 0.09988, 0.1001, 0.09984, 0.0998, 0.1002, 0.1025, 0.1026, 0.102, 0.102, 0.102, 0.102, 0.1024, 0.1025, 0.09943, 0.09941, 0.09936, 0.09934, 0.09939, 0.09932, 0.09931, 0.09944, 0.7533, 0.7541, 0.7418, 0.7406, 0.7525, 0.7406, 0.7204, 0.7606, 0.7504, 0.7176, 0.75, 0.7186, 0.8011, 0.7888, 0.7706, 0.7856, 0.7897, 0.7823, 0.7867, 0.7795, 0.7859, 0.7785, 0.8091, 0.7752, 0.7756, 0.7975, 0.779, 0.7869, 0.781, 2.327, 0.8057, 1.0, 1.0, 1.0, 1.0, 1.0, 1.0, 1.0, 1.0, 1.0, 1.0, 1.0, 1.0, 1.0, 1.0, 1.0, 1.0, 1.0, 1.0, 1.0, 1.0, 1.0, 1.0, 1.0, 1.0, 1.0, 1.0, 1.0, 1.0, 1.0, 1.0, 1.0, 1.0, 1.0, 1.0, 1.0, 1.0, 1.0, 1.0, 1.0, 1.0, 1.0, 1.0, 1.0, 1.0, 1.0, 1.0, 1.0, 1.0, 1.0, 1.0, 1.0, 1.0, 1.0, 1.0, 1.0, 1.0, 1.0, 1.0, 1.0, 1.0, 1.0, 1.0, 1.0, 1.0, 1.0, 1.0, 1.0, 1.0, 1.0, 1.0, 1.0, 1.0, 1.0, 1.0, 1.0, 1.0, 1.0, 1.0, 1.0, 1.0, 1.0, 1.0, 1.0, 1.0, 1.0, 1.0, 1.0, 1.0, 1.0, 1.0, 1.0, 1.0, 1.0, 1.0, 1.0, 1.0, 1.0, 1.0, 1.0, 1.0, 1.0, 1.0, 1.0, 1.0, 1.0, 1.0, 1.0, 1.0, 1.0, 1.0, 1.0, 1.0, 1.0, 1.0, 1.0, 1.0, 1.0, 1.0, 1.0, 1.0, 1.0, 1.0, 1.0, 1.0, 1.0, 1.0, 1.0, 1.0, 1.0, 1.0, 1.0, 1.0, 1.0, 1.0, 1.0, 1.0, 1.0, 1.0, 1.0, 1.0, 1.0, 1.0, 1.0, 1.0, 1.0, 1.0, 1.0, 1.0, 1.0, 1.0, 1.0, 1.0, 1.0, 1.0, 1.0, 1.0, 1.0, 1.0, 1.0, 1.0, 1.0, 1.0, 1.0, 1.0, 1.0, 1.0, 1.0, 1.0, 1.0, 1.0, 1.0, 1.0, 1.0, 1.0, 1.0, 1.0, 1.0, 1.0, 1.0, 1.0, 1.0, 1.0, 1.0, 1.0, 1.0, 1.0, 1.0, 1.0, 1.0, 1.0, 1.0, 1.0, 1.0]): _vg.add([_i], _w, 'REPLACE')
_vg = ob_cylinder.vertex_groups.new(name='head')
for _i, _w in zip([0, 1, 3, 4, 5, 6, 7, 8, 9, 10, 11, 12, 13, 14, 15, 17, 18, 19, 20, 21, 22, 23, 24, 25, 26, 27, 28, 29, 30, 31, 32, 33, 34, 35, 36, 37, 53, 54, 57, 58, 59, 60, 61, 62, 63, 64, 65, 66, 67, 68, 69, 70, 71, 72, 73, 74, 75, 76, 77, 78, 79, 80, 81, 91, 92, 95, 96, 97, 98, 99, 100, 101, 102, 103, 104, 105, 106, 107, 108, 109, 110, 111, 112, 113, 114, 115, 116, 117, 118, 119, 130, 131, 132, 133, 134, 135, 136, 137, 138, 139, 140, 141, 142, 143, 144, 145, 146, 147, 148, 149, 150, 151, 152, 153, 154, 155, 156, 157, 158, 159, 160, 161, 162, 163, 164, 165, 166, 167, 168, 169, 170, 171, 172, 173, 174, 175, 176, 177, 178, 179, 180, 181, 182, 183, 184, 185, 186, 187, 188, 189, 190, 191, 192, 193, 194, 195, 196, 197, 198, 199, 200, 201, 202, 203, 204, 205, 206, 207, 208, 209, 210, 211, 212, 213, 214, 215, 216, 217, 218, 219, 220, 221, 222, 223, 224, 225, 226, 227, 228, 229, 230, 231, 232, 233, 234, 235, 236, 237, 238, 239, 240, 241, 242, 243, 244, 245, 246, 247, 248, 249, 250, 251, 252, 253, 254, 255, 256, 257, 258, 259, 260, 261, 262, 263, 264, 265, 266, 267, 268, 269, 270, 271, 272, 273, 274, 275, 276, 277, 278, 279, 280, 281, 282, 283, 284, 285, 286, 287, 288, 289, 290, 291, 292, 293, 339, 340, 342, 343, 348, 349, 350, 351, 352, 353, 354, 355, 356, 357, 358, 359, 360, 361, 362, 363, 364, 365, 366, 367, 368, 369, 370, 371, 372, 373, 374, 375, 376, 377, 378, 379, 380, 381, 382, 383, 384, 385, 386, 387, 388, 389, 390, 391, 392, 393, 394, 395, 396, 397, 398, 399, 400, 401, 402, 403, 404, 405, 406, 407, 408, 409, 410, 411, 412, 413, 414, 415, 416, 417, 418, 419, 420, 421, 422, 423, 424, 425, 426, 427, 428, 429, 430, 431, 432, 433, 434, 435, 436, 437, 438, 439, 440, 441, 442, 443, 444, 445, 446, 447, 448, 449, 450, 451, 452, 453, 454, 455, 456, 457, 458, 459, 460, 461, 462, 463, 464, 465, 466, 467, 468, 469, 470, 471, 472, 473, 474, 475, 476, 477, 478, 479, 480, 481, 482, 483, 484, 485, 486, 487, 488, 489, 490, 491, 492, 493, 494, 495, 496, 497, 498, 499, 500, 501, 502, 503, 504, 505, 506, 507, 508, 509, 510, 511, 512, 513, 514, 515, 516, 517, 518, 519, 520, 521, 522, 523, 524, 525, 526, 527, 528, 529, 530, 531, 532, 533, 534, 535, 536, 537, 538, 539, 540], [0.0, 0.0, 0.0, 0.0, 0.0, 0.0, 0.0, 0.0, 0.0, 0.0, 0.0, 0.0, 0.0, 0.0, 0.0, 0.0, 0.0, 0.0, 0.0, 0.0, 0.0, 0.0, 0.4905, 0.4954, 0.493, 0.0, 0.0, 0.0, 0.8875, 0.8866, 0.7731, 0.7818, 0.7486, 0.8565, 0.8203, 0.865, 0.0, 0.0, 0.0, 0.0, 0.0, 0.0, 0.0, 0.0, 0.0, 0.0, 0.0, 0.0, 0.0, 0.0, 0.0, 0.0, 0.4898, 0.5013, 0.0, 0.0, 0.8718, 0.8927, 0.8921, 0.8031, 0.7414, 0.8105, 0.8987, 0.0, 0.0, 0.0, 0.0, 0.0, 0.0, 0.0, 0.0, 0.0, 0.0, 0.0, 0.0, 0.0, 0.0, 0.0, 0.0, 0.4897, 0.5012, 0.0, 0.0, 0.8681, 0.8933, 0.8925, 0.8016, 0.7376, 0.8039, 0.8942, 0.883, 0.853, 0.8882, 0.8436, 0.9064, 0.8366, 0.9088, 0.8726, 0.8765, 0.8907, 0.8909, 0.8862, 0.8873, 0.8888, 0.871, 0.8813, 0.0, 0.0, 0.0, 0.0, 0.0, 0.0, 0.0, 0.0, 0.0, 0.0, 0.0, 0.0, 0.0, 0.0, 0.0, 0.0, 0.0, 0.0, 0.0, 0.0, 0.0, 0.0, 0.0, 0.0, 0.0, 0.0, 0.0, 0.0, 0.0, 0.0, 0.0, 0.0, 0.0, 0.0, 0.0, 0.0, 0.0, 0.0, 0.0, 0.0, 0.0, 0.0, 0.0, 0.0, 0.0, 0.0, 0.0, 0.0, 0.0, 0.0, 0.0, 0.0, 0.0, 0.0, 0.0, 0.0, 0.0, 0.0, 0.0, 0.0, 0.8624, 0.855, 0.881, 0.8753, 0.8729, 0.8713, 0.8852, 0.8777, 0.8848, 0.8845, 0.8844, 0.8839, 0.8703, 0.8872, 0.8869, 0.8925, 0.8923, 0.8896, 0.891, 0.8907, 0.889, 0.8904, 0.8907, 0.8906, 0.8906, 0.8904, 0.8908, 0.8903, 0.8899, 0.89, 0.8904, 0.8905, 0.8905, 0.8907, 0.8906, 0.8906, 0.8905, 0.8963, 0.8963, 0.8965, 0.8965, 0.8964, 0.8966, 0.8966, 0.8962, 0.8938, 0.8938, 0.8943, 0.8944, 0.8943, 0.8944, 0.8939, 0.8938, 0.897, 0.897, 0.8971, 0.8971, 0.8971, 0.8971, 0.8971, 0.897, 0.0, 0.0, 0.0, 0.0, 0.0, 0.0, 0.0, 0.0, 0.0, 0.0, 0.0, 0.0, 0.0, 0.0, 0.0, 0.0, 0.0, 0.0, 0.0, 0.0, 0.0, 0.0, 0.0, 0.0, 0.0, 0.0, 0.0, 0.0, 0.0, 0.0, 0.0, 0.0, 0.0, 0.0, 0.0, 0.0, 0.0, 0.0, 0.0, 0.0, 0.0, 0.0, 0.02926, 0.0, 0.0, 0.0, 0.0, 0.0, 0.0, 0.0, 0.0, 0.0, 0.0, 0.0, 0.0, 0.0, 0.0, 0.0, 0.0, 0.0, 0.0, 0.0, 0.0, 0.0, 0.0, 0.0, 0.0, 0.0, 0.0, 0.0, 0.0, 0.0, 0.0, 0.0, 0.0, 0.04209, 0.0, 0.0, 0.0, 0.0, 0.0, 0.0, 0.0, 0.0, 0.0, 0.0, 0.0, 0.0, 0.0, 0.0, 0.0, 0.0, 0.0, 0.0, 0.0, 0.0, 0.0, 0.0, 0.0, 0.0, 0.0, 0.0, 0.0, 0.0, 0.0, 0.0, 0.0, 0.0, 0.0, 0.0, 0.0, 0.0, 0.0, 0.0, 0.0, 0.0, 0.0, 0.0, 0.0, 0.0, 0.0, 0.0, 0.0, 0.0, 0.0, 0.0, 0.0, 0.0, 0.0, 0.0, 0.0, 0.0, 0.0, 0.0, 0.0, 0.0, 0.0, 0.0, 0.0, 0.0, 0.0, 0.0, 0.0, 0.0, 0.0, 0.0, 0.0, 0.0, 0.0, 0.0, 0.0, 0.0, 0.0, 0.0, 0.0, 0.0, 0.0, 0.0, 0.0, 0.0, 0.0, 0.0, 0.0, 0.0, 0.0, 0.0, 0.0, 0.0, 0.0, 0.0, 0.0, 0.0, 0.0, 0.0, 0.0, 0.0, 0.0, 0.0, 0.0, 0.0, 0.0, 0.0, 0.0, 0.0, 0.0, 0.0, 0.0, 0.0, 0.0, 0.0, 0.0, 0.0, 0.0, 0.0, 0.0, 0.0, 0.0, 0.0, 0.0, 0.0, 0.0, 0.0, 0.0, 0.0, 0.0, 0.0, 0.0, 0.0, 0.0, 0.0, 0.0, 0.0, 0.0, 0.0, 0.0, 0.0, 0.0, 0.0, 0.0, 0.0, 0.0, 0.0, 0.0, 0.0]): _vg.add([_i], _w, 'REPLACE')
_vg = ob_cylinder.vertex_groups.new(name='lowerSpine')
for _i, _w in zip([0, 1, 2, 3, 4, 5, 6, 7, 8, 9, 10, 11, 12, 13, 14, 15, 16, 17, 18, 19, 20, 21, 22, 23, 24, 25, 26, 27, 28, 29, 38, 39, 40, 41, 42, 43, 44, 45, 46, 47, 48, 49, 50, 51, 52, 53, 54, 55, 56, 57, 58, 59, 60, 61, 62, 63, 64, 65, 66, 67, 68, 69, 70, 71, 72, 73, 74, 82, 83, 84, 85, 86, 87, 88, 89, 90, 91, 92, 93, 94, 95, 96, 97, 98, 99, 100, 101, 102, 103, 104, 105, 106, 107, 108, 109, 110, 111, 112, 120, 121, 122, 123, 124, 125, 126, 127, 128, 129, 146, 147, 148, 149, 150, 151, 152, 153, 154, 155, 156, 157, 158, 159, 160, 161, 162, 163, 164, 165, 166, 167, 168, 169, 170, 171, 172, 173, 174, 175, 176, 177, 178, 179, 180, 181, 182, 183, 184, 185, 186, 187, 188, 189, 190, 191, 192, 193, 194, 195, 196, 197, 198, 199, 200, 201, 202, 203, 204, 205, 267, 268, 269, 270, 271, 272, 273, 274, 275, 276, 277, 278, 279, 280, 281, 282, 283, 284, 285, 286, 287, 288, 289, 290, 291, 292, 293, 294, 295, 296, 297, 298, 299, 318, 319, 320, 321, 322, 323, 324, 325, 327, 328, 329, 330, 331, 332, 333, 334, 335, 336, 337, 338, 339, 340, 341, 342, 343, 344, 345, 346, 347, 348, 349, 350, 351, 352, 353, 354, 355, 356, 357, 358, 359, 360, 361, 362, 363, 364, 365, 366, 367, 368, 369, 370, 371, 372, 373, 374, 375, 376, 377, 378, 379, 380, 381, 382, 383, 384, 385, 386, 387, 388, 389, 390, 391, 392, 393, 394, 395, 396, 397, 398, 399, 400, 401, 402, 403, 404, 405, 406, 407, 408, 409, 410, 411, 412, 413, 414, 415, 416, 417, 418, 419, 420, 421, 422, 423, 424, 425, 426, 427, 428, 429, 430, 431, 432, 433, 434, 435, 436, 437, 438, 439, 440, 441, 442, 443, 444, 445, 446, 447, 448, 449, 450, 451, 452, 453, 454, 455, 456, 457, 458, 459, 460, 461, 462, 463, 464, 465, 466, 467, 468, 469, 470, 471, 472, 473, 474, 475, 476, 477, 478, 479, 480, 481, 482, 483, 484, 485, 486, 487, 488, 489, 490, 491, 492, 493, 494, 495, 496, 497, 498, 499, 500, 501, 502, 503, 504, 505, 506, 507, 508, 509, 510, 511, 512, 513, 514, 515, 516, 517, 518, 519, 520, 521, 522, 523, 524, 525, 526, 527, 528, 529, 530, 531, 532, 533, 534, 535, 536, 537, 538, 539, 540], [0.5106, 0.1981, 0.713, 0.7317, 0.0005633, 0.6795, 2.896e-06, 0.6248, 1.333e-05, 4.174e-06, 8.116e-07, 1.805e-07, 0.0001698, 1.059e-09, 0.6586, 0.06981, 0.7208, 2.622e-06, 4.952e-12, 0.0004717, 4.402e-09, 7.934e-07, 1.477e-09, 8.588e-05, 0.0, 0.0, 0.0, 0.0, 1.503e-09, 0.0, 0.7932, 0.7694, 0.7743, 0.771, 0.7697, 0.8022, 0.4802, 0.4583, 0.4667, 0.2856, 0.3037, 0.302, 0.3839, 0.3821, 0.3785, 0.5699, 0.3679, 0.7073, 0.7418, 0.01156, 0.6839, 0.002006, 0.5839, 7.057e-05, 0.000298, 3.039e-05, 7.615e-05, 0.003607, 2.568e-07, 0.003325, 1.035e-09, 7.003e-09, 0.003085, 0.0, 0.0, 0.0, 0.0, 0.8069, 0.7475, 0.3491, 0.3312, 0.1543, 0.1763, 0.1736, 0.2537, 0.2595, 0.5583, 0.4369, 0.6985, 0.7398, 0.04878, 0.6779, 0.01135, 0.5271, 0.001101, 0.003271, 0.0003102, 0.001589, 0.007464, 6.509e-05, 0.004416, 2.524e-10, 3.374e-06, 0.008264, 0.0, 0.0, 0.0, 0.0, 0.8065, 0.7328, 0.7366, 0.3462, 0.3178, 0.1474, 0.169, 0.0001195, 0.2455, 0.2471, 1.006e-05, 1.87e-08, 5.244e-10, 2.44e-11, 1.671e-05, 5.28e-08, 3.819e-09, 0.000189, 1.438e-10, 0.0001842, 3.388e-09, 2.384e-10, 4.192e-09, 5.808e-09, 2.871e-09, 1.531e-07, 2.553e-07, 2.393e-05, 1.473e-06, 8.347e-11, 4.575e-11, 1.176e-10, 3.492e-09, 1.055e-10, 3.143e-07, 4.593e-05, 6.95e-08, 1.181e-07, 5.927e-08, 3.002e-05, 5.58e-08, 4.54e-08, 2.667e-05, 1.189e-05, 4.654e-07, 1.7e-09, 4.144e-10, 4.207e-07, 1.281e-06, 1.11e-08, 1.209e-09, 9.449e-09, 1.276e-10, 6.14e-06, 0.0001028, 9.276e-05, 1.055e-09, 1.877e-09, 0.0002542, 1.009e-10, 2.491e-10, 0.0002123, 0.0001195, 4.471e-05, 7.47e-06, 8.018e-07, 1.962e-08, 6.883e-07, 2.448e-09, 1.519e-08, 9.918e-11, 2.137e-11, 4.939e-10, 1.385e-08, 1.154e-06, 3.891e-07, 5.368e-06, 4.189e-07, 0.003748, 0.0004513, 0.01404, 0.002957, 4.454e-07, 1.738e-05, 3.001e-07, 2.305e-08, 7.286e-07, 1.638e-07, 1.715e-05, 2.324e-06, 1.081e-08, 9.134e-08, 1.223e-09, 3.166e-06, 1.44e-06, 2.547e-09, 2.68e-05, 0.001529, 0.001567, 0.0008054, 0.001449, 0.0006186, 5.338e-05, 0.7072, 0.2628, 0.6902, 0.2481, 0.7667, 0.7493, 0.7362, 0.7295, 0.7302, 0.3236, 0.5409, 0.5232, 0.4511, 0.7031, 0.2023, 0.2124, 0.4622, 0.1532, 0.4925, 0.2815, 0.6437, 0.6259, 0.736, 0.6034, 0.6408, 0.8264, 0.8039, 0.8038, 0.8267, 5.174e-12, 1.215e-08, 8.59e-10, 1.352e-09, 4.266e-10, 5.393e-11, 7.644e-10, 6.987e-11, 2.599e-09, 3.635e-09, 1.991e-09, 1.228e-08, 1.803e-08, 1.137e-08, 7.117e-09, 8.08e-11, 1.753e-10, 4.862e-11, 1.228e-11, 3.022e-10, 3.662e-11, 2.694e-10, 6.671e-11, 1.663e-09, 6.812e-09, 5.566e-09, 4.264e-11, 3.266e-11, 2.19e-10, 4.398e-11, 1.138e-10, 7.608e-09, 2.303e-09, 5.87e-11, 9.151e-10, 2.76e-10, 2.988e-09, 9.59e-11, 5.597e-11, 2.015e-09, 1.172e-09, 5.95e-09, 3.346e-08, 2.938e-08, 3.219e-10, 4.805e-10, 9.507e-09, 9.906e-09, 9.209e-09, 1.966e-08, 2.222e-09, 1.199e-10, 1.398e-09, 4.971e-10, 3.144e-10, 6.249e-11, 4.979e-11, 6.848e-10, 6.022e-11, 1.303e-09, 5.608e-09, 2.65e-09, 1.768e-09, 7.106e-10, 2.268e-09, 2.508e-08, 6.479e-09, 8.015e-09, 5.137e-09, 2.172e-08, 1.392e-08, 1.22e-08, 1.186e-09, 3.518e-10, 1.291e-09, 4.163e-11, 8.423e-10, 5.745e-11, 1.095e-11, 6.029e-10, 1.767e-10, 3.547e-11, 1.097e-11, 2.621e-11, 4.295e-10, 9.855e-10, 2.838e-10, 5.119e-10, 2.038e-10, 2.035e-09, 6.803e-09, 6.563e-09, 7.294e-11, 7.493e-11, 1.923e-10, 1.115e-11, 6.452e-10, 7.584e-09, 4.339e-09, 5.756e-10, 3.968e-11, 1.642e-10, 2.119e-11, 1.158e-09, 9.056e-09, 5.56e-09, 4.921e-10, 8.833e-11, 3.622e-11, 7.175e-11, 6.411e-11, 2.215e-10, 7.388e-09, 1.94e-09, 5.708e-09, 8.203e-10, 1.247e-10, 2.862e-09, 1.912e-08, 9.424e-11, 1.688e-11, 6.243e-10, 3.633e-11, 1.161e-09, 2.173e-09, 2.207e-10, 1.301e-09, 6.175e-10, 4.087e-09, 1.968e-08, 1.515e-10, 1.852e-10, 1.876e-09, 3.017e-10, 3.02e-09, 3.828e-08, 1.126e-08, 5.124e-09, 8.091e-10, 1.164e-08, 4.054e-09, 1.572e-08, 1.089e-08, 1.571e-08, 8.919e-09, 4.309e-09, 5.042e-09, 1.582e-08, 1.409e-08, 4.856e-09, 4.241e-10, 3.322e-09, 1.624e-09, 1.306e-10, 1.099e-09, 1.527e-10, 1.625e-09, 1.175e-09, 8.335e-12, 4.827e-10, 8.397e-09, 4.879e-10, 1.653e-10, 8.933e-10, 5.253e-09, 6.05e-11, 1.164e-11, 1.525e-10, 1.094e-09, 4.225e-09, 7.805e-09, 6.58e-10, 4.748e-11, 3.453e-10, 3.432e-10, 2.323e-10, 1.893e-09, 9.157e-12, 1.059e-11, 3.477e-10, 1.012e-09, 7.198e-10, 2.653e-09, 8.675e-09, 2.788e-08, 4.764e-09, 9.805e-09, 9.742e-10, 5.766e-10, 4.615e-09, 7.872e-11, 3.147e-11, 8.74e-10]): _vg.add([_i], _w, 'REPLACE')
_vg = ob_cylinder.vertex_groups.new(name='Bone.004')
for _i, _w in zip([2, 3, 16, 38, 39, 40, 41, 42, 43, 44, 45, 46, 47, 48, 49, 50, 51, 52, 55, 56, 82, 83, 84, 85, 86, 87, 88, 89, 90, 93, 94, 120, 121, 122, 123, 124, 125, 126, 127, 128, 129, 294, 295, 296, 297, 298, 299, 300, 301, 302, 303, 318, 319, 320, 321, 322, 323, 324, 325, 326, 327, 328, 329, 330, 331, 332, 333, 334, 335, 336, 337, 338, 341, 344, 345, 346, 347], [0.07212, 0.1573, 0.1037, 0.1447, 0.1635, 0.1564, 0.1801, 0.1935, 0.182, 0.1702, 0.2137, 0.1908, 0.1744, 0.1862, 0.18, 0.1698, 0.1877, 0.2067, 0.07335, 0.2188, 0.15, 0.1706, 0.1607, 0.24, 0.184, 0.1758, 0.1758, 0.1689, 0.1954, 0.07243, 0.2653, 0.148, 0.1718, 0.1866, 0.1606, 0.255, 0.1816, 0.1747, 0.02467, 0.1672, 0.1973, 0.04915, 0.05502, 0.06326, 0.0587, 0.06752, 0.04057, 0.04685, 0.04259, 0.04496, 0.04902, 0.1347, 0.16, 0.1229, 0.1598, 0.1913, 0.2109, 0.1996, 0.2184, 1.0, 0.1887, 0.2532, 0.251, 0.2744, 0.3272, 0.2254, 0.4413, 0.4401, 0.3263, 0.557, 0.3151, 0.3973, 0.1778, 0.2132, 0.1848, 0.1843, 0.2099]): _vg.add([_i], _w, 'REPLACE')
_vg = ob_cylinder.vertex_groups.new(name='tail')
for _i, _w in zip([2, 3, 7, 16, 38, 39, 40, 41, 42, 43, 44, 45, 46, 47, 48, 49, 50, 51, 52, 55, 56, 60, 82, 83, 84, 85, 86, 87, 88, 89, 90, 93, 94, 120, 121, 122, 123, 124, 125, 126, 127, 128, 129, 294, 295, 296, 297, 298, 299, 300, 301, 302, 303, 304, 305, 306, 307, 308, 309, 310, 311, 312, 313, 314, 315, 316, 317, 318, 319, 320, 321, 322, 323, 324, 325, 327, 328, 329, 330, 331, 332, 333, 334, 335, 336, 337, 338, 339, 341, 342, 344, 345, 346, 347], [0.0, 0.0, 0.0, 0.0, 0.0, 0.0, 0.0, 0.0, 0.0, 0.0, 0.0, 0.0, 0.0, 0.01004, 0.022, 0.0, 0.0, 0.0, 0.0, 0.0, 0.0, 0.0, 0.0001474, 0.0, 0.00697, 0.0, 0.003196, 0.03316, 0.03527, 0.0, 0.04495, 0.0, 0.0, 0.000179, 0.0, 0.0, 0.0009872, 0.0187, 0.0159, 0.0488, 0.9524, 0.0, 0.0, 0.9356, 0.9298, 0.9193, 0.9259, 0.9149, 0.9442, 0.9426, 0.9419, 0.9424, 0.9425, 0.9844, 0.9809, 0.9781, 0.9844, 0.9803, 0.9766, 0.9852, 0.9858, 0.9858, 0.9751, 0.9718, 0.9773, 0.971, 0.9775, 0.5608, 0.6708, 0.5598, 0.6687, 0.0, 0.0, 0.0, 0.0, 0.0, 0.02246, 0.0, 0.01001, 0.5189, 0.05058, 0.4806, 0.4798, 0.519, 0.3717, 0.5244, 0.5102, 0.0, 0.0, 0.0, 0.0, 0.0, 0.0, 0.0]): _vg.add([_i], _w, 'REPLACE')
_m = ob_cylinder.modifiers.new('Mirror', 'MIRROR')
_m.use_axis = (False, False, True)
_m.use_clip = True
_m = ob_cylinder.modifiers.new('Armature', 'ARMATURE')
_m.object = ob_armature
ob_armature.location = (0.0, 0.0, 0.1271)
ob_armature.rotation_euler = (-1.571, -0.0, 0.0)
ob_armature.lineart.crease_threshold = 0.0

# ---- collection membership
col_collection.objects.link(ob_cylinder)
col_collection.objects.link(ob_armature)

# ---- scene / render settings (as saved in the file)
scene.frame_start = 1; scene.frame_end = 250; scene.frame_set(1)
scene.render.engine = 'BLENDER_EEVEE_NEXT'
scene.cycles.use_denoising = False
scene.cycles.samples = 128
scene.cycles.sampling_pattern = 'TABULATED_SOBOL'
scene.cycles.use_adaptive_sampling = False
scene.cycles.use_light_tree = False
scene.view_settings.view_transform = 'Filmic'
bpy.context.view_layer.update()

# ---- added for rendering (the .blend has no active camera and no usable light): camera, sun
cam_auto = bpy.data.cameras.new('AutoCamera')
cam_auto.lens = 50.0
cam_auto.sensor_width = 36.0
cam_auto.clip_end = 1000.0
ob_auto_camera = bpy.data.objects.new('AutoCamera', cam_auto)
scene.collection.objects.link(ob_auto_camera)
ob_auto_camera.location = (12.0182, -14.3547, 9.96741)
ob_auto_camera.rotation_euler = (1.09748, -7.21219e-08, 0.694738)
scene.camera = ob_auto_camera
light_auto_sun = bpy.data.lights.new('AutoSun', 'SUN')
light_auto_sun.energy = 3.0
light_auto_sun.angle = 0.0523599
ob_auto_sun = bpy.data.objects.new('AutoSun', light_auto_sun)
scene.collection.objects.link(ob_auto_sun)
ob_auto_sun.rotation_euler = (0.872665, 0.174533, 0.523599)
bpy.context.view_layer.update()
